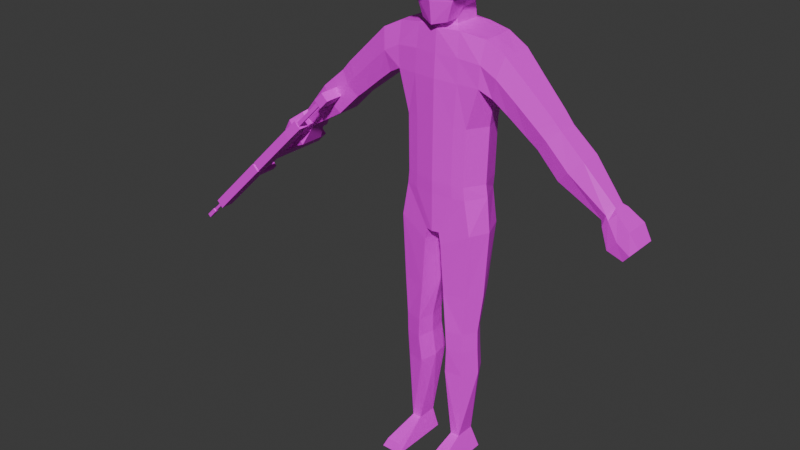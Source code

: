 # Source: sweeper.blend  (saved by Blender 4.3.32; exported with 4.5.12 LTS)
import bpy
from mathutils import Matrix  # noqa: F401  (used for matrix-valued properties, if any)

bpy.ops.wm.read_factory_settings(use_empty=True)
scene = bpy.context.scene
scene.name = 'Scene'

# ---- collections
col_collection = bpy.data.collections.new('Collection'); scene.collection.children.link(col_collection)

# ---- images (referenced by path relative to the original .blend; pixels are not part of the script)
import os
ASSET_DIR = os.environ.get("B2B_ASSET_DIR", "")  # directory of the original .blend (textures are referenced by path, not embedded)
HERE = os.path.dirname(os.path.abspath(__file__))  # packed textures are extracted next to this script under _unpacked/

def load_image(name, relpath, width, height, colorspace="sRGB"):
    """Load a texture the original file referenced (path relative to the .blend, or extracted next to this script)."""
    p = next((c for c in (os.path.join(HERE, relpath), os.path.join(ASSET_DIR, relpath)) if relpath and os.path.exists(c)), "")
    if p:
        img = bpy.data.images.load(p, check_existing=True)
        img.name = name
    else:  # same state as the original file: an image datablock whose file is absent (Cycles renders it pink)
        img = bpy.data.images.new(name, width, height)
        img.source = "FILE"
        img.filepath = "//" + (relpath or name)
    img.colorspace_settings.name = colorspace
    return img
img_sweeper_palette_png = load_image('sweeper_palette.png', 'textures/sweeper_palette.png', 1024, 1024, 'sRGB')
img_sweeper_body_png = load_image('sweeper_body.png', 'textures/sweeper_body.png', 1024, 1024, 'sRGB')
img_sweeper_gun_png = load_image('sweeper_gun.png', 'textures/sweeper_gun.png', 1024, 1024, 'sRGB')

# ---- materials (node trees are filled in below, after node groups)
mat_material = bpy.data.materials.new('Material')
mat_material.use_transparent_shadow = False
mat_body = bpy.data.materials.new('body')
mat_gun = bpy.data.materials.new('gun')

# ---- material node trees
mat_material.use_nodes = True; mat_material.node_tree.nodes.clear()
_N = mat_material.node_tree.nodes; _L = mat_material.node_tree.links
n0 = _N.new('ShaderNodeOutputMaterial'); n0.name = 'Material Output'; n0.location = (300, 300)
n1 = _N.new('ShaderNodeBsdfPrincipled'); n1.name = 'Principled BSDF'; n1.location = (10, 300)
n2 = _N.new('ShaderNodeTexImage'); n2.name = 'Image Texture'; n2.location = (-280, 280)
n2.image = img_sweeper_palette_png
_L.new(n1.outputs[0], n0.inputs[0])
_L.new(n2.outputs[0], n1.inputs[0])
n0.is_active_output = True
mat_body.use_nodes = True; mat_body.node_tree.nodes.clear()
_N = mat_body.node_tree.nodes; _L = mat_body.node_tree.links
n0 = _N.new('ShaderNodeBsdfPrincipled'); n0.name = 'Principled BSDF'; n0.location = (10, 300)
n1 = _N.new('ShaderNodeOutputMaterial'); n1.name = 'Material Output'; n1.location = (300, 300)
n2 = _N.new('ShaderNodeTexImage'); n2.name = 'Image Texture'; n2.location = (-280, 280)
n2.image = img_sweeper_body_png
_L.new(n0.outputs[0], n1.inputs[0])
_L.new(n2.outputs[0], n0.inputs[0])
n1.is_active_output = True
mat_gun.use_nodes = True; mat_gun.node_tree.nodes.clear()
_N = mat_gun.node_tree.nodes; _L = mat_gun.node_tree.links
n0 = _N.new('ShaderNodeBsdfPrincipled'); n0.name = 'Principled BSDF'; n0.location = (10, 300)
n1 = _N.new('ShaderNodeOutputMaterial'); n1.name = 'Material Output'; n1.location = (300, 300)
n2 = _N.new('ShaderNodeTexImage'); n2.name = 'Image Texture'; n2.location = (-280, 280)
n2.image = img_sweeper_gun_png
_L.new(n0.outputs[0], n1.inputs[0])
_L.new(n2.outputs[0], n0.inputs[0])
n1.is_active_output = True

# ---- world
world_world = bpy.data.worlds.new('World'); scene.world = world_world
world_world.use_nodes = True; world_world.node_tree.nodes.clear()
_N = world_world.node_tree.nodes; _L = world_world.node_tree.links
n0 = _N.new('ShaderNodeOutputWorld'); n0.name = 'World Output'; n0.location = (300, 300)
n1 = _N.new('ShaderNodeBackground'); n1.name = 'Background'; n1.location = (10, 300)
n1.inputs[0].default_value = (0.05088, 0.05088, 0.05088, 1.0)
_L.new(n1.outputs[0], n0.inputs[0])
n0.is_active_output = True
world_world.color = (0.05088, 0.05088, 0.05088)
world_world.use_sun_shadow = False
world_world.sun_shadow_jitter_overblur = 0.0

# ---- meshes
me_cube_002 = bpy.data.meshes.new('Cube.002')
me_cube_002.from_pydata([(-6.639e-05, 0.1334, -0.5606), (-6.639e-05, -0.1457, -0.5606), (0.1682, -0.1145, -0.5606), (0.1883, 0.1212, -0.5606), (0.03771, -0.1329, -0.8387), (0.2474, -0.08071, 0.1924), (0.03771, 0.1212, -0.8387), (0.2414, 0.1153, 0.1924), (-6.639e-05, 0.1214, -0.8387), (-6.639e-05, 0.1167, 0.2308), (-6.639e-05, -0.1411, -0.8387), (-6.639e-05, -0.09461, 0.2314), (0.1827, 0.1212, -0.6306), (0.176, -0.1122, -0.6306), (-6.639e-05, -0.1434, -0.6306), (-6.639e-05, 0.1334, -0.6306), (-6.639e-05, -0.1441, -0.2535), (0.174, -0.1129, -0.2552), (-6.639e-05, 0.1334, -0.2535), (0.1946, 0.1212, -0.2552), (-0.1684, -0.1145, -0.5606), (-0.1885, 0.1212, -0.5606), (-0.03784, -0.1329, -0.8387), (-0.2475, -0.08071, 0.1924), (-0.03784, 0.1212, -0.8387), (-0.2415, 0.09157, 0.1924), (-0.1829, 0.1212, -0.6306), (-0.1763, -0.1122, -0.6306), (-0.1741, -0.1129, -0.2552), (-0.1948, 0.1212, -0.2552), (-6.639e-05, -0.1426, -0.03257), (0.2354, -0.1114, -0.04016), (-6.639e-05, 0.1334, -0.03257), (0.2297, 0.1212, -0.04016), (-0.2355, -0.1114, -0.04016), (-0.2298, 0.1212, -0.04016), (-0.357, -0.08071, 0.1372), (-0.357, 0.09749, 0.1372), (-0.3054, -0.09435, -0.07788), (-0.3054, 0.09749, -0.07788), (0.3569, -0.08071, 0.1372), (0.3569, 0.09749, 0.1372), (0.3053, -0.09435, -0.07788), (0.3053, 0.09749, -0.07788), (0.517, 0.05856, -0.2489), (0.6305, 0.05856, -0.1272), (0.6305, -0.055, -0.1272), (0.517, -0.06715, -0.2489), (-0.6372, -0.055, -0.1313), (-0.6372, 0.05856, -0.1313), (0.5463, 0.05554, -0.2721), (0.6557, -0.05198, -0.1548), (0.6557, 0.05554, -0.1548), (0.5463, -0.06413, -0.2721), (0.4877, 0.06157, -0.2256), (0.6053, -0.05801, -0.0995), (0.6053, 0.06157, -0.0995), (0.4877, -0.07016, -0.2256), (0.7845, 0.06082, -0.2677), (0.668, -0.06942, -0.3927), (0.668, 0.06082, -0.3927), (0.7845, -0.05727, -0.2677), (-0.5238, 0.05856, -0.253), (-0.5238, -0.06715, -0.253), (-0.5531, 0.05554, -0.2762), (-0.6625, -0.05198, -0.1589), (-0.6625, 0.05554, -0.1589), (-0.5531, -0.06413, -0.2762), (-0.4944, 0.06157, -0.2297), (-0.612, -0.05801, -0.1036), (-0.612, 0.06157, -0.1036), (-0.4944, -0.07016, -0.2297), (-0.7913, 0.06082, -0.2718), (-0.6747, -0.06942, -0.3968), (-0.6747, 0.06082, -0.3968), (-0.7913, -0.05727, -0.2718), (0.1773, 0.08209, -1.673), (-0.1829, -0.1013, -1.463), (-0.0913, -0.1225, -1.463), (0.079, 0.1013, -1.673), (0.08688, -0.1246, -1.407), (0.08686, 0.06966, -1.407), (0.1808, 0.05428, -1.407), (0.1809, -0.103, -1.407), (0.09162, -0.1204, -1.518), (0.0916, 0.08006, -1.518), (0.181, 0.0613, -1.518), (0.1811, -0.09961, -1.518), (0.1773, -0.09089, -1.673), (0.07902, -0.1096, -1.673), (0.06783, -0.1246, -1.188), (0.06781, 0.1087, -1.188), (0.1949, 0.08588, -1.188), (0.1949, -0.103, -1.188), (-0.1793, 0.08209, -1.673), (-0.08104, 0.1013, -1.673), (-0.08893, -0.1246, -1.407), (-0.0889, 0.06966, -1.407), (-0.1828, 0.05428, -1.407), (-0.1828, -0.103, -1.407), (-0.09367, -0.1204, -1.518), (-0.09364, 0.08006, -1.518), (-0.183, 0.0613, -1.518), (-0.183, -0.09961, -1.518), (-0.1793, -0.09089, -1.673), (-0.08107, -0.1096, -1.673), (-0.07014, -0.1246, -1.188), (-0.0701, 0.1087, -1.188), (-0.1969, 0.08588, -1.188), (-0.1969, -0.103, -1.188), (-0.2095, 0.1212, -0.8189), (-0.04905, 0.1212, -0.9044), (-0.04908, -0.1329, -0.9044), (-0.2095, -0.1122, -0.8189), (0.2105, 0.1212, -0.8189), (0.04902, 0.1212, -0.9044), (0.04904, -0.1329, -0.9044), (0.2105, -0.1122, -0.8189), (0.08925, -0.1225, -1.463), (0.181, -0.1013, -1.463), (0.2519, -0.00432, 0.1924), (0.2289, -0.006618, -0.5606), (0.2393, -0.005469, -0.6306), (0.2363, -0.005814, -0.2552), (-0.2521, -0.00432, 0.1924), (-0.229, -0.006618, -0.5606), (-0.2395, -0.005469, -0.6306), (-0.2365, -0.005814, -0.2552), (-0.2598, -0.005067, -0.05767), (0.2597, -0.005067, -0.05767), (-0.357, -0.02801, 0.1372), (-0.3054, -0.005067, -0.07788), (0.3569, -0.00432, 0.1372), (0.3053, -0.005067, -0.07788), (-0.6372, -0.0009586, -0.1313), (-0.5238, -0.0009586, -0.253), (0.5463, -0.0009586, -0.2721), (0.6557, -0.0009586, -0.1548), (0.4877, -0.0009586, -0.2256), (0.6305, -0.0009586, -0.1272), (0.6053, -0.0009586, -0.0995), (0.7845, -0.0009586, -0.2677), (0.668, -0.0009586, -0.3927), (-0.5531, -0.0009586, -0.2762), (-0.6625, -0.0009586, -0.1589), (-0.4944, -0.0009586, -0.2297), (0.517, -0.0009586, -0.2489), (-0.612, -0.0009586, -0.1036), (-0.7913, -0.0009586, -0.2718), (-0.6747, -0.0009586, -0.3968), (-0.2241, -0.02177, -1.463), (0.2219, -0.02439, -1.407), (0.2221, -0.01915, -1.518), (0.2222, -0.004402, -1.673), (0.2402, -0.008583, -1.188), (-0.224, -0.02439, -1.407), (-0.2242, -0.01915, -1.518), (-0.2243, -0.004402, -1.673), (-0.2423, -0.008583, -1.188), (-0.2571, -0.005469, -0.8189), (0.2588, -0.005469, -0.8189), (0.222, -0.02177, -1.463), (0.02011, -0.01581, -0.8387), (-6.639e-05, -0.01382, -0.8387), (-0.02024, -0.01581, -0.8387), (-0.07288, -0.02382, -1.463), (0.0708, -0.02382, -1.463), (0.06843, -0.02748, -1.407), (0.07316, -0.02016, -1.518), (0.06247, -0.004162, -1.673), (0.03697, -0.007966, -1.188), (-0.07052, -0.02748, -1.407), (-0.07525, -0.02016, -1.518), (-0.06456, -0.004162, -1.673), (-0.03903, -0.007966, -1.188), (-0.02908, -0.01581, -0.9044), (0.02895, -0.01581, -0.9044), (0.8908, -0.04004, -0.5279), (0.9496, -0.02789, -0.4545), (0.8908, 0.03541, -0.5279), (0.9496, 0.03541, -0.4545), (1.031, -0.06772, -0.6829), (1.099, -0.06149, -0.6018), (1.031, 0.05258, -0.6829), (1.099, 0.05331, -0.6018), (0.9508, 0.06595, -0.6483), (1.051, 0.06668, -0.5287), (0.9508, -0.0787, -0.6483), (1.051, -0.07247, -0.5287), (0.08281, -0.114, -2.201), (0.107, -0.07897, -2.083), (0.08281, 0.05332, -2.201), (0.107, 0.03581, -2.083), (0.2021, -0.114, -2.201), (0.1584, -0.07897, -2.083), (0.2021, 0.05332, -2.201), (0.1584, 0.03581, -2.083), (0.08281, -0.2905, -2.201), (0.1031, -0.273, -2.15), (0.2029, -0.2905, -2.201), (0.1827, -0.273, -2.15), (-0.893, -0.04004, -0.5277), (-0.9517, -0.02789, -0.4543), (-0.893, 0.03541, -0.5277), (-0.9517, 0.03541, -0.4543), (-1.033, -0.06772, -0.6827), (-1.101, -0.06149, -0.6016), (-1.033, 0.05258, -0.6827), (-1.101, 0.05331, -0.6016), (-0.9529, 0.06595, -0.6482), (-1.053, 0.06668, -0.5286), (-0.9529, -0.0787, -0.6482), (-1.053, -0.07247, -0.5286), (-0.0849, -0.114, -2.201), (-0.1091, -0.07897, -2.083), (-0.0849, 0.05332, -2.201), (-0.1091, 0.03581, -2.083), (-0.2042, -0.114, -2.201), (-0.1604, -0.07897, -2.083), (-0.2042, 0.05332, -2.201), (-0.1604, 0.03581, -2.083), (-0.0849, -0.2905, -2.201), (-0.105, -0.273, -2.15), (-0.205, -0.2905, -2.201), (-0.184, -0.273, -2.15), (0.07113, -0.1392, 0.2525), (-6.639e-05, -0.1692, 0.235), (0.09289, 0.09221, 0.4706), (0.08526, 0.07001, 0.3785), (0.1105, -0.1389, 0.4706), (0.1046, -0.1471, 0.3534), (-6.639e-05, -0.1843, 0.4706), (-6.639e-05, 0.1269, 0.4706), (-6.639e-05, 0.1047, 0.3785), (-0.1055, -0.1301, -0.5606), (-6.639e-05, -0.03486, 0.5552), (0.1014, -0.02536, 0.3559), (0.1135, -0.0197, 0.4734), (0.06534, 0.0698, 0.5552), (0.08086, -0.1252, 0.5552), (-6.639e-05, -0.1598, 0.5552), (-6.639e-05, 0.0996, 0.5552), (0.08559, -0.02478, 0.5552), (-0.07126, -0.1392, 0.2525), (-0.09302, 0.09221, 0.4706), (-0.08539, 0.07001, 0.3785), (-0.1107, -0.139, 0.4706), (-0.1047, -0.1472, 0.3534), (-0.1094, 0.1273, -0.5606), (-0.1015, -0.02537, 0.3559), (-0.1136, -0.01972, 0.4734), (-0.06547, 0.0698, 0.5552), (-0.08099, -0.1252, 0.5552), (-0.08572, -0.02478, 0.5552), (0.0, -0.1829, 0.3466), (0.07569, 0.07171, 0.306), (0.07632, -0.06606, 0.2604), (-6.639e-05, -0.09603, 0.2368), (-6.639e-05, 0.1019, 0.306), (-0.07582, 0.07171, 0.306), (-0.07645, -0.06606, 0.2604), (-0.07582, -0.007909, 0.2977), (0.07569, -0.007909, 0.2977), (-0.07504, 0.08275, 0.2304), (-0.07258, -0.06219, 0.2304), (-0.1104, -0.1278, -0.6306), (-0.1144, 0.1273, -0.6306), (-0.109, -0.1285, -0.2544), (-0.113, 0.1273, -0.2544), (-0.1254, -0.127, -0.03636), (-0.1297, 0.1273, -0.03636), (-0.1261, -0.00907, 0.2134), (0.1092, 0.1273, -0.5606), (0.1053, -0.1301, -0.5606), (0.07491, 0.08275, 0.2304), (0.07245, -0.06219, 0.2304), (0.1102, -0.1278, -0.6306), (0.1143, 0.1273, -0.6306), (0.1088, -0.1285, -0.2544), (0.1128, 0.1273, -0.2544), (0.1253, -0.127, -0.03636), (0.1295, 0.1273, -0.03636), (0.07772, -0.00818, 0.2306), (0.1167, -0.1059, 0.2134), (-6.639e-05, -0.1278, 0.2122), (-0.1168, -0.1059, 0.2134), (-6.639e-05, 0.1334, 0.2122), (-0.1208, 0.1273, 0.2134), (-0.07785, -0.00818, 0.2306), (0.1207, 0.1273, 0.2134), (0.1259, -0.00907, 0.2134), (0.9028, 0.04095, -0.552), (0.9699, -0.0487, -0.4693), (0.9699, 0.0513, -0.4693), (0.9028, -0.05493, -0.552), (-0.905, 0.04095, -0.5518), (-0.972, -0.0487, -0.4692), (-0.972, 0.0513, -0.4692), (-0.905, -0.05493, -0.5518), (-0.3912, -0.08226, -0.145), (-0.4758, 0.07953, 0.02554), (-0.4758, -0.06936, 0.02554), (-0.3912, 0.07953, -0.145), (-0.3912, -0.003013, -0.145), (-0.4758, -0.002639, 0.02554), (0.3877, -0.08226, -0.143), (0.4723, 0.07953, 0.0276), (0.3877, 0.07953, -0.143), (0.4723, -0.06936, 0.0276), (0.3877, -0.003013, -0.143), (0.4723, -0.002639, 0.0276), (-6.639e-05, -0.1352, 0.08983), (0.2414, -0.1106, 0.07613), (-6.639e-05, 0.1334, 0.08983), (0.2356, 0.1212, 0.07613), (-0.2415, -0.1106, 0.07613), (-0.2357, 0.1212, 0.07613), (-0.3312, -0.1106, 0.02965), (-0.3312, 0.1212, 0.02965), (0.3311, -0.1106, 0.02965), (0.3311, 0.1212, 0.02965), (-0.5805, -0.08416, -0.1921), (-0.5805, 0.08224, -0.1921), (0.601, 0.07923, -0.2134), (0.601, -0.08115, -0.2134), (0.5465, 0.08525, -0.1626), (0.7262, -0.08643, -0.3302), (0.7262, 0.08451, -0.3302), (0.5737, -0.08416, -0.188), (-0.5532, -0.08717, -0.1667), (0.5465, -0.08717, -0.1626), (-0.6078, 0.07923, -0.2176), (-0.6078, -0.08115, -0.2176), (0.5737, 0.08224, -0.188), (-0.5532, 0.08525, -0.1667), (-0.733, -0.08643, -0.3343), (-0.733, 0.08451, -0.3343), (0.9202, -0.05705, -0.4912), (0.9202, 0.0591, -0.4912), (1.065, 0.06495, -0.6423), (1.065, -0.07578, -0.6423), (1.001, -0.08677, -0.5885), (1.001, 0.07832, -0.5885), (-0.9223, -0.05705, -0.491), (-0.9223, 0.0591, -0.491), (-1.067, 0.06495, -0.6422), (-1.067, -0.07578, -0.6422), (-1.003, -0.08677, -0.5884), (-1.003, 0.07832, -0.5884), (-0.1211, -0.1237, 0.08854), (-0.1252, 0.1273, 0.08854), (0.121, -0.1237, 0.08854), (0.1251, 0.1273, 0.08854), (0.9364, 0.06294, -0.5107), (0.9364, -0.06299, -0.5107), (-0.9385, 0.06294, -0.5105), (-0.9385, -0.06299, -0.5105), (-0.4335, -0.0989, -0.05975), (-0.4335, 0.1032, -0.05975), (0.43, -0.0989, -0.05769), (0.43, 0.1032, -0.05769)], [], [(352, 289, 7, 314), (314, 7, 41, 320), (277, 272, 3, 12), (93, 154, 160, 117), (122, 121, 2, 13), (261, 288, 264, 260), (351, 283, 284, 311), (276, 273, 1, 14), (170, 90, 116, 176), (122, 13, 117, 160), (8, 24, 266, 15), (273, 278, 16, 1), (121, 123, 17, 2), (272, 279, 19, 3), (350, 316, 25, 287), (128, 34, 38, 131), (266, 26, 21, 248), (10, 14, 265, 22), (126, 27, 20, 125), (282, 262, 256, 275), (349, 311, 284, 285), (265, 14, 1, 234), (10, 4, 276, 14), (22, 27, 113, 112), (163, 10, 22, 164), (234, 1, 16, 267), (125, 20, 28, 127), (248, 21, 29, 268), (267, 16, 30, 269), (127, 28, 34, 128), (268, 29, 35, 270), (278, 280, 30, 16), (123, 129, 31, 17), (279, 281, 33, 19), (124, 25, 37, 130), (316, 35, 39, 318), (315, 23, 36, 317), (312, 31, 42, 319), (129, 33, 43, 133), (120, 5, 40, 132), (304, 300, 70, 147), (303, 145, 68, 302), (138, 54, 44, 146), (137, 52, 45, 139), (144, 66, 49, 134), (330, 328, 46, 55), (177, 142, 179), (326, 59, 177, 337), (145, 68, 62, 135), (334, 70, 49, 322), (141, 137, 51, 61), (326, 61, 51, 324), (310, 140, 56, 306), (309, 307, 54, 138), (323, 333, 45, 52), (360, 306, 56, 325), (179, 142, 60), (141, 180, 58), (323, 52, 58, 327), (136, 142, 59, 53), (329, 321, 48, 69), (358, 334, 70, 300), (357, 329, 71, 299), (333, 325, 56, 45), (328, 324, 51, 46), (135, 62, 64, 143), (321, 332, 65, 48), (139, 45, 56, 140), (134, 49, 70, 147), (148, 144, 65, 75), (335, 75, 65, 332), (322, 49, 66, 331), (359, 305, 57, 330), (331, 66, 72, 336), (143, 149, 73, 67), (146, 44, 50, 136), (27, 126, 159, 113), (165, 101, 97), (80, 118, 119, 83), (81, 167, 166), (156, 150, 77, 103), (172, 100, 78, 165), (98, 108, 158, 155), (168, 84, 118, 166), (169, 168, 85, 79), (79, 85, 86, 76), (153, 152, 87, 88), (88, 87, 84, 89), (101, 172, 165), (95, 216, 173), (153, 88, 194), (89, 190, 194, 88), (83, 93, 90, 80), (151, 154, 93, 83), (81, 91, 92, 82), (167, 170, 91, 81), (105, 214, 218, 104), (112, 175, 174, 106), (150, 156, 102), (118, 84, 87, 119), (165, 78, 96, 171), (150, 155, 99, 77), (166, 168, 85), (166, 118, 80, 167), (100, 103, 77, 78), (78, 77, 99, 96), (173, 172, 101, 95), (95, 101, 102, 94), (157, 156, 103, 104), (104, 103, 100, 105), (150, 98, 155), (157, 218, 220), (157, 104, 218), (190, 89, 169), (99, 109, 106, 96), (155, 158, 109, 99), (97, 107, 108, 98), (171, 174, 107, 97), (79, 192, 169), (159, 158, 108, 110), (164, 22, 112, 175), (126, 26, 110, 159), (26, 24, 111, 110), (154, 92, 114, 160), (6, 12, 114, 115), (13, 4, 116, 117), (162, 6, 115, 176), (175, 111, 107, 174), (115, 114, 92, 91), (113, 112, 106, 109), (220, 94, 157), (94, 102, 156, 157), (161, 152, 86), (170, 176, 115, 91), (110, 108, 107, 111), (82, 92, 154, 151), (196, 76, 153), (83, 119, 161, 151), (76, 86, 152, 153), (81, 85, 86, 82), (119, 87, 152, 161), (47, 146, 136, 53), (64, 74, 149, 143), (72, 66, 144, 148), (48, 134, 147, 69), (46, 139, 140, 55), (63, 135, 143, 67), (50, 60, 142, 136), (338, 327, 58, 180), (305, 309, 138, 57), (308, 55, 140, 310), (58, 52, 137, 141), (71, 145, 135, 63), (141, 61, 178), (65, 144, 134, 48), (51, 137, 139, 46), (57, 138, 146, 47), (299, 71, 145, 303), (301, 304, 147, 69), (7, 120, 132, 41), (31, 129, 133, 42), (23, 124, 130, 36), (19, 33, 129, 123), (29, 127, 128, 35), (21, 125, 127, 29), (275, 256, 257, 11), (26, 126, 125, 21), (35, 128, 131, 39), (3, 19, 123, 121), (12, 122, 160, 114), (11, 257, 260, 264), (12, 3, 121, 122), (4, 162, 176, 116), (24, 164, 175, 111), (113, 109, 158, 159), (153, 194, 196), (96, 106, 174, 171), (105, 100, 172, 173), (166, 85, 81), (161, 86, 82), (105, 173, 214), (80, 90, 170, 167), (89, 84, 168, 169), (97, 171, 165), (161, 82, 151), (164, 24, 8, 163), (26, 266, 24), (150, 102, 98), (97, 101, 102, 98), (141, 178, 180), (342, 186, 184, 339), (339, 184, 182, 340), (354, 292, 178, 337), (185, 183, 181, 187), (293, 180, 178, 292), (184, 186, 188, 182), (291, 185, 187, 294), (340, 182, 188, 341), (353, 293, 186, 342), (189, 190, 192, 191), (191, 192, 196, 195), (195, 196, 194, 193), (194, 190, 198, 200), (191, 195, 193, 189), (214, 173, 216), (199, 200, 198, 197), (193, 194, 200, 199), (190, 189, 197, 198), (189, 193, 199, 197), (149, 201, 73), (348, 210, 208, 345), (345, 208, 206, 346), (356, 296, 202, 343), (209, 207, 205, 211), (297, 204, 202, 296), (208, 210, 212, 206), (295, 209, 211, 298), (346, 206, 212, 347), (355, 297, 210, 348), (213, 214, 216, 215), (215, 216, 220, 219), (219, 220, 218, 217), (218, 214, 222, 224), (215, 219, 217, 213), (190, 169, 192), (223, 224, 222, 221), (217, 218, 224, 223), (214, 213, 221, 222), (213, 217, 223, 221), (242, 238, 241, 235), (230, 229, 231, 254), (236, 237, 229, 230), (233, 232, 227, 228), (240, 239, 242, 235), (261, 260, 249), (236, 230, 225, 256), (227, 238, 242, 237), (229, 239, 240, 231), (237, 242, 239, 229), (253, 235, 241, 251), (228, 227, 237, 236), (249, 247, 246, 250), (233, 245, 244, 232), (240, 235, 253, 252), (243, 247, 249, 260), (232, 241, 238, 227), (244, 250, 253, 251), (246, 231, 240, 252), (250, 246, 252, 253), (245, 249, 250, 244), (247, 254, 231, 246), (256, 225, 226, 257), (260, 257, 226, 243), (247, 243, 226, 254), (230, 254, 226, 225), (245, 233, 258, 259), (228, 255, 258, 233), (256, 262, 236), (236, 262, 255, 228), (249, 245, 259, 261), (162, 163, 8, 6), (25, 124, 271, 287), (18, 268, 270, 32), (28, 267, 269, 34), (0, 248, 268, 18), (20, 234, 267, 28), (163, 162, 4, 10), (22, 265, 27), (27, 265, 234, 20), (315, 349, 285, 23), (124, 23, 285, 271), (4, 13, 276), (15, 266, 248, 0), (313, 350, 287, 286), (15, 277, 6, 8), (7, 289, 290, 120), (18, 32, 281, 279), (17, 31, 280, 278), (0, 18, 279, 272), (2, 17, 278, 273), (12, 6, 277), (13, 2, 273, 276), (312, 5, 283, 351), (120, 290, 283, 5), (15, 0, 272, 277), (313, 286, 289, 352), (275, 11, 284, 283), (11, 264, 285, 284), (263, 9, 286, 287), (288, 263, 287, 271), (264, 288, 271, 285), (9, 274, 289, 286), (274, 282, 290, 289), (282, 275, 283, 290), (282, 274, 255, 262), (259, 263, 288, 261), (259, 258, 9, 263), (255, 274, 9, 258), (204, 148, 202), (148, 204, 72), (201, 149, 203), (335, 73, 201, 343), (149, 74, 203), (336, 72, 204, 344), (75, 202, 148), (142, 177, 59), (338, 180, 293, 353), (179, 291, 294, 177), (186, 293, 292, 188), (341, 188, 292, 354), (344, 204, 297, 355), (203, 295, 298, 201), (210, 297, 296, 212), (347, 212, 296, 356), (94, 220, 216, 95), (76, 196, 192, 79), (90, 93, 117, 116), (36, 130, 304, 301), (38, 299, 303, 131), (317, 357, 299, 38), (318, 358, 300, 37), (131, 303, 302, 39), (130, 37, 300, 304), (40, 308, 310, 132), (42, 133, 309, 305), (319, 42, 305, 359), (320, 41, 306, 360), (133, 43, 307, 309), (132, 310, 306, 41), (232, 244, 251, 241), (43, 320, 360, 307), (40, 319, 359, 308), (39, 302, 358, 318), (36, 301, 357, 317), (211, 347, 356, 298), (203, 344, 355, 295), (187, 341, 354, 294), (179, 338, 353, 291), (74, 336, 344, 203), (75, 335, 343, 202), (32, 313, 352, 281), (31, 312, 351, 280), (32, 270, 350, 313), (34, 269, 349, 315), (295, 355, 348, 209), (205, 346, 347, 211), (298, 356, 343, 201), (207, 345, 346, 205), (209, 348, 345, 207), (291, 353, 342, 185), (181, 340, 341, 187), (294, 354, 337, 177), (183, 339, 340, 181), (185, 342, 339, 183), (179, 60, 327, 338), (64, 331, 336, 74), (308, 359, 330, 55), (62, 322, 331, 64), (73, 335, 332, 67), (63, 67, 332, 321), (47, 53, 324, 328), (44, 54, 325, 333), (301, 69, 329, 357), (302, 68, 334, 358), (71, 63, 321, 329), (50, 323, 327, 60), (307, 360, 325, 54), (50, 44, 333, 323), (59, 326, 324, 53), (68, 334, 322, 62), (61, 326, 337, 178), (57, 47, 328, 330), (5, 312, 319, 40), (34, 315, 317, 38), (25, 316, 318, 37), (269, 30, 311, 349), (270, 35, 316, 350), (280, 351, 311, 30), (33, 314, 320, 43), (281, 352, 314, 33)])
me_cube_002.polygons.foreach_set('material_index', [1, 0, 1, 0, 1, 0, 1, 1, 0, 0, 0, 1, 1, 1, 1, 0, 1, 0, 1, 0, 1, 1, 0, 0, 0, 1, 1, 1, 1, 1, 1, 1, 1, 1, 0, 0, 0, 0, 0, 0, 0, 0, 0, 0, 0, 0, 0, 0, 0, 0, 0, 0, 0, 0, 0, 0, 0, 0, 0, 0, 0, 0, 0, 0, 0, 0, 0, 0, 0, 0, 0, 0, 0, 0, 0, 0, 0, 0, 0, 0, 0, 0, 0, 0, 0, 0, 0, 0, 0, 0, 0, 0, 0, 0, 0, 0, 0, 0, 0, 0, 0, 0, 0, 0, 0, 0, 0, 0, 0, 0, 0, 0, 0, 0, 0, 0, 0, 0, 0, 0, 0, 0, 0, 0, 0, 0, 0, 0, 0, 0, 0, 0, 0, 0, 0, 0, 0, 0, 0, 0, 0, 0, 0, 0, 0, 0, 0, 0, 0, 0, 0, 0, 0, 0, 0, 0, 0, 0, 0, 0, 0, 0, 1, 1, 1, 0, 1, 0, 1, 0, 0, 1, 0, 0, 0, 0, 0, 0, 0, 0, 0, 0, 0, 0, 0, 0, 0, 0, 0, 0, 0, 0, 0, 0, 0, 0, 0, 0, 0, 0, 0, 0, 0, 0, 0, 0, 0, 0, 0, 0, 0, 0, 0, 0, 0, 0, 0, 0, 0, 0, 0, 0, 0, 0, 0, 0, 0, 0, 0, 0, 0, 0, 0, 0, 0, 0, 0, 0, 0, 0, 0, 0, 0, 0, 0, 0, 0, 0, 0, 0, 0, 0, 0, 0, 0, 0, 0, 0, 0, 0, 0, 1, 1, 1, 1, 1, 0, 0, 1, 1, 1, 0, 1, 1, 0, 1, 1, 1, 1, 1, 0, 1, 1, 1, 1, 1, 1, 1, 1, 1, 1, 1, 1, 1, 0, 0, 0, 0, 0, 0, 0, 0, 0, 0, 0, 0, 0, 0, 0, 0, 0, 0, 0, 0, 0, 0, 0, 0, 0, 0, 0, 0, 0, 0, 0, 0, 0, 0, 0, 0, 0, 0, 0, 0, 0, 0, 0, 0, 0, 0, 1, 1, 1, 1, 0, 0, 0, 0, 0, 0, 0, 0, 0, 0, 0, 0, 0, 0, 0, 0, 0, 0, 0, 0, 0, 0, 0, 0, 0, 0, 0, 0, 0, 0, 0, 1, 1, 1, 0, 1])
_uv = me_cube_002.uv_layers.new(name='UVMap')
_uv.uv.foreach_set('vector', [0.6299, 0.8462, 0.6341, 0.9658, 0.5116, 0.9457, 0.5157, 0.8343, 0.2239, 0.9512, 0.2078, 0.9512, 0.2078, 0.9183, 0.2239, 0.9183, 0.6403, 0.06773, 0.6451, 0.1348, 0.5694, 0.1348, 0.5747, 0.06773, 0.8143, 0.652, 0.826, 0.652, 0.826, 0.6727, 0.8143, 0.6727, 0.4689, 0.07254, 0.4594, 0.146, 0.4041, 0.146, 0.4112, 0.07254, 0.7557, 0.3269, 0.7587, 0.3269, 0.7587, 0.3284, 0.7557, 0.3284, 0.3611, 0.768, 0.3572, 0.9576, 0.2508, 0.9563, 0.2508, 0.7694, 0.3513, 0.07254, 0.3469, 0.146, 0.2508, 0.146, 0.2508, 0.07254, 0.7965, 0.6519, 0.8028, 0.6519, 0.8039, 0.6686, 0.7965, 0.6686, 0.826, 0.6871, 0.8143, 0.6871, 0.8143, 0.6727, 0.826, 0.6727, 0.6816, 0.5985, 0.6815, 0.6053, 0.6434, 0.6235, 0.6437, 0.5981, 0.3469, 0.146, 0.35, 0.3108, 0.2508, 0.3117, 0.2508, 0.146, 0.4594, 0.146, 0.4662, 0.3099, 0.4094, 0.3099, 0.4041, 0.146, 0.6451, 0.1348, 0.6417, 0.3772, 0.5633, 0.3764, 0.5694, 0.1348, 0.8696, 0.8462, 0.9838, 0.8343, 0.9879, 0.9457, 0.8654, 0.9658, 0.1902, 0.913, 0.2059, 0.913, 0.2059, 0.8809, 0.1902, 0.8809, 0.8592, 0.06773, 0.9249, 0.06773, 0.9302, 0.1348, 0.8544, 0.1348, 0.693, 0.7815, 0.6557, 0.7814, 0.6558, 0.7542, 0.693, 0.7743, 0.03275, 0.07254, 0.09033, 0.07254, 0.09751, 0.146, 0.0423, 0.146, 0.7586, 0.3356, 0.7557, 0.3356, 0.7557, 0.3342, 0.7586, 0.3342, 0.1406, 0.768, 0.2508, 0.7694, 0.2508, 0.9563, 0.1445, 0.9576, 0.1504, 0.07254, 0.2508, 0.07254, 0.2508, 0.146, 0.1548, 0.146, 0.693, 0.7815, 0.6929, 0.7888, 0.6555, 0.8092, 0.6557, 0.7814, 0.7909, 0.8378, 0.7793, 0.8534, 0.7796, 0.8391, 0.7899, 0.835, 0.7004, 0.7816, 0.693, 0.7815, 0.693, 0.7743, 0.7005, 0.7742, 0.1548, 0.146, 0.2508, 0.146, 0.2508, 0.3117, 0.1516, 0.3108, 0.0423, 0.146, 0.09751, 0.146, 0.09228, 0.3099, 0.0355, 0.3099, 0.8544, 0.1348, 0.9302, 0.1348, 0.9362, 0.3764, 0.8579, 0.3772, 0.1516, 0.3108, 0.2508, 0.3117, 0.2508, 0.6137, 0.1264, 0.6097, 0.0355, 0.3099, 0.09228, 0.3099, 0.01717, 0.6057, -0.006957, 0.6069, 0.8579, 0.3772, 0.9362, 0.3764, 0.9846, 0.6038, 0.8739, 0.6075, 0.35, 0.3108, 0.3752, 0.6097, 0.2508, 0.6137, 0.2508, 0.3117, 0.4662, 0.3099, 0.5086, 0.6069, 0.4845, 0.6057, 0.4094, 0.3099, 0.6417, 0.3772, 0.6257, 0.6075, 0.5149, 0.6038, 0.5633, 0.3764, 0.2546, 0.913, 0.2704, 0.913, 0.2704, 0.8809, 0.2546, 0.8809, 0.2865, 0.913, 0.3026, 0.9129, 0.3026, 0.8808, 0.2865, 0.8808, 0.222, 0.913, 0.2381, 0.913, 0.2381, 0.8809, 0.222, 0.8809, 0.1596, 0.9512, 0.1434, 0.9512, 0.1434, 0.9183, 0.1596, 0.9183, 0.2571, 0.9512, 0.2401, 0.9511, 0.2401, 0.9182, 0.2566, 0.9183, 0.1924, 0.9512, 0.1757, 0.9512, 0.1757, 0.9183, 0.1924, 0.9183, 0.2546, 0.8486, 0.2704, 0.8486, 0.2704, 0.8164, 0.2546, 0.8164, 0.3192, 0.8486, 0.3192, 0.8164, 0.3026, 0.8163, 0.3026, 0.8486, 0.2566, 0.854, 0.2401, 0.8539, 0.2401, 0.8384, 0.2566, 0.8385, 0.1924, 0.8225, 0.2078, 0.8225, 0.2078, 0.8385, 0.1924, 0.8385, 0.2546, 0.7841, 0.2704, 0.7841, 0.2704, 0.8013, 0.2546, 0.8013, 0.1596, 0.854, 0.1596, 0.8385, 0.1757, 0.8385, 0.1757, 0.854, 0.2719, 0.6936, 0.2566, 0.7905, 0.2401, 0.6934, 0.1596, 0.7905, 0.1434, 0.7905, 0.1434, 0.6936, 0.1596, 0.6935, 0.3192, 0.8164, 0.3026, 0.8163, 0.3026, 0.8013, 0.3192, 0.8013, 0.2865, 0.8164, 0.2704, 0.8164, 0.2704, 0.8013, 0.2865, 0.8013, 0.1924, 0.7905, 0.1924, 0.8225, 0.1757, 0.8225, 0.1757, 0.7904, 0.1596, 0.7905, 0.1757, 0.7904, 0.1757, 0.8225, 0.1596, 0.8225, 0.1924, 0.886, 0.1924, 0.854, 0.2078, 0.854, 0.2078, 0.886, 0.2566, 0.886, 0.2401, 0.8859, 0.2401, 0.8539, 0.2566, 0.854, 0.2239, 0.8225, 0.2239, 0.8385, 0.2078, 0.8385, 0.2078, 0.8225, 0.2239, 0.8859, 0.2078, 0.886, 0.2078, 0.854, 0.2239, 0.854, 0.2401, 0.6934, 0.2566, 0.7905, 0.2401, 0.7904, 0.1924, 0.7905, 0.2078, 0.6936, 0.2078, 0.7905, 0.2239, 0.8225, 0.2078, 0.8225, 0.2078, 0.7905, 0.2239, 0.7904, 0.1279, 0.8225, 0.1279, 0.7905, 0.1434, 0.7905, 0.1434, 0.8225, 0.222, 0.8164, 0.222, 0.8013, 0.2381, 0.8013, 0.2381, 0.8164, 0.2865, 0.8486, 0.2865, 0.8164, 0.2704, 0.8164, 0.2704, 0.8486, 0.222, 0.8486, 0.222, 0.8164, 0.2059, 0.8164, 0.2059, 0.8486, 0.2239, 0.8385, 0.2239, 0.854, 0.2078, 0.854, 0.2078, 0.8385, 0.1596, 0.8385, 0.1596, 0.8225, 0.1757, 0.8225, 0.1757, 0.8385, 0.3192, 0.8013, 0.3026, 0.8013, 0.3026, 0.7841, 0.3192, 0.7841, 0.222, 0.8013, 0.222, 0.7841, 0.2381, 0.7841, 0.2381, 0.8013, 0.1924, 0.8385, 0.2078, 0.8385, 0.2078, 0.854, 0.1924, 0.854, 0.2546, 0.8013, 0.2704, 0.8013, 0.2704, 0.8164, 0.2546, 0.8164, 0.2546, 0.7527, 0.2546, 0.7841, 0.2381, 0.7841, 0.2381, 0.7527, 0.222, 0.7527, 0.2381, 0.7527, 0.2381, 0.7841, 0.222, 0.7841, 0.2865, 0.8013, 0.2704, 0.8013, 0.2704, 0.7841, 0.2865, 0.7841, 0.1596, 0.886, 0.1434, 0.886, 0.1434, 0.854, 0.1596, 0.854, 0.2865, 0.7841, 0.2704, 0.7841, 0.2704, 0.7527, 0.2865, 0.7526, 0.1902, 0.7841, 0.1902, 0.7527, 0.2059, 0.7527, 0.2059, 0.7841, 0.2566, 0.8385, 0.2401, 0.8384, 0.2401, 0.8224, 0.2566, 0.8225, 0.7793, 0.8534, 0.7672, 0.8534, 0.7672, 0.8391, 0.7796, 0.8391, 0.7961, 0.7872, 0.8024, 0.7814, 0.8024, 0.7929, 0.8028, 0.6282, 0.8028, 0.6224, 0.8143, 0.6224, 0.8143, 0.6282, 0.7902, 0.6282, 0.7965, 0.6282, 0.7965, 0.6224, 0.7672, 0.7814, 0.7672, 0.7872, 0.7787, 0.7872, 0.7787, 0.7814, 0.7961, 0.7814, 0.7906, 0.7814, 0.7907, 0.7872, 0.7961, 0.7872, 0.8143, 0.7929, 0.8143, 0.8168, 0.8262, 0.8168, 0.8262, 0.7929, 0.7965, 0.6166, 0.8028, 0.6166, 0.8028, 0.6224, 0.7965, 0.6224, 0.7965, 0.6047, 0.7965, 0.6166, 0.7902, 0.6166, 0.7902, 0.6047, 0.7902, 0.6047, 0.7902, 0.6166, 0.7788, 0.6166, 0.7788, 0.6047, 0.826, 0.6047, 0.826, 0.6166, 0.8143, 0.6166, 0.8143, 0.6047, 0.8143, 0.6047, 0.8143, 0.6166, 0.8028, 0.6166, 0.8028, 0.6047, 0.8024, 0.7814, 0.7961, 0.7814, 0.7961, 0.7872, 0.8024, 0.7692, 0.8024, 0.7461, 0.7961, 0.7692, 0.826, 0.6047, 0.8143, 0.6047, 0.8143, 0.5809, 0.8028, 0.6047, 0.8028, 0.5809, 0.8143, 0.5809, 0.8143, 0.6047, 0.8143, 0.6282, 0.8143, 0.652, 0.8028, 0.6519, 0.8028, 0.6282, 0.826, 0.6282, 0.826, 0.652, 0.8143, 0.652, 0.8143, 0.6282, 0.7902, 0.6282, 0.7902, 0.6519, 0.7788, 0.652, 0.7788, 0.6282, 0.7965, 0.6282, 0.7965, 0.6519, 0.7902, 0.6519, 0.7902, 0.6282, 0.7906, 0.7692, 0.7906, 0.7461, 0.7787, 0.7461, 0.7787, 0.7692, 0.7899, 0.835, 0.7961, 0.835, 0.7961, 0.8168, 0.7906, 0.8168, 0.8262, 0.7872, 0.8262, 0.7814, 0.8143, 0.7814, 0.8028, 0.6224, 0.8028, 0.6166, 0.8143, 0.6166, 0.8143, 0.6224, 0.7961, 0.7872, 0.7907, 0.7872, 0.7906, 0.7929, 0.7961, 0.7929, 0.7672, 0.7872, 0.7672, 0.7929, 0.7787, 0.7929, 0.7787, 0.7872, 0.7965, 0.6224, 0.7965, 0.6166, 0.7902, 0.6166, 0.7965, 0.6224, 0.8028, 0.6224, 0.8028, 0.6282, 0.7965, 0.6282, 0.7906, 0.7814, 0.7787, 0.7814, 0.7787, 0.7872, 0.7907, 0.7872, 0.7907, 0.7872, 0.7787, 0.7872, 0.7787, 0.7929, 0.7906, 0.7929, 0.7961, 0.7692, 0.7961, 0.7814, 0.8024, 0.7814, 0.8024, 0.7692, 0.8024, 0.7692, 0.8024, 0.7814, 0.8143, 0.7814, 0.8143, 0.7692, 0.7672, 0.7692, 0.7672, 0.7814, 0.7787, 0.7814, 0.7787, 0.7692, 0.7787, 0.7692, 0.7787, 0.7814, 0.7906, 0.7814, 0.7906, 0.7692, 0.8262, 0.7872, 0.8143, 0.7929, 0.8262, 0.7929, 0.8262, 0.7692, 0.8262, 0.7461, 0.8143, 0.7461, 0.7672, 0.7692, 0.7787, 0.7692, 0.7787, 0.7461, 0.8028, 0.5809, 0.8028, 0.6047, 0.7965, 0.6047, 0.7787, 0.7929, 0.7787, 0.8168, 0.7906, 0.8168, 0.7906, 0.7929, 0.7672, 0.7929, 0.7672, 0.8168, 0.7787, 0.8168, 0.7787, 0.7929, 0.8024, 0.7929, 0.8024, 0.8168, 0.8143, 0.8168, 0.8143, 0.7929, 0.7961, 0.7929, 0.7961, 0.8168, 0.8024, 0.8168, 0.8024, 0.7929, 0.7902, 0.6047, 0.7902, 0.5809, 0.7965, 0.6047, 0.8262, 0.8391, 0.8262, 0.8168, 0.8143, 0.8168, 0.8134, 0.8391, 0.7961, 0.8378, 0.7909, 0.8378, 0.7899, 0.835, 0.7961, 0.835, 0.8262, 0.8534, 0.8137, 0.8534, 0.8134, 0.8391, 0.8262, 0.8391, 0.8137, 0.8534, 0.8021, 0.8378, 0.8031, 0.835, 0.8134, 0.8391, 0.7669, 0.652, 0.7788, 0.652, 0.7788, 0.6727, 0.7669, 0.6727, 0.7894, 0.6734, 0.7788, 0.6871, 0.7788, 0.6727, 0.7894, 0.6686, 0.8143, 0.6871, 0.8039, 0.6734, 0.8039, 0.6686, 0.8143, 0.6727, 0.7965, 0.6734, 0.7894, 0.6734, 0.7894, 0.6686, 0.7965, 0.6686, 0.7961, 0.835, 0.8031, 0.835, 0.8024, 0.8168, 0.7961, 0.8168, 0.7894, 0.6686, 0.7788, 0.6727, 0.7788, 0.652, 0.7902, 0.6519, 0.7796, 0.8391, 0.7899, 0.835, 0.7906, 0.8168, 0.7787, 0.8168, 0.8143, 0.7461, 0.8143, 0.7692, 0.8262, 0.7692, 0.8143, 0.7692, 0.8143, 0.7814, 0.8262, 0.7814, 0.8262, 0.7692, 0.7669, 0.6224, 0.7669, 0.6166, 0.7788, 0.6166, 0.7965, 0.6519, 0.7965, 0.6686, 0.7894, 0.6686, 0.7902, 0.6519, 0.8134, 0.8391, 0.8143, 0.8168, 0.8024, 0.8168, 0.8031, 0.835, 0.7788, 0.6282, 0.7788, 0.652, 0.7669, 0.652, 0.7669, 0.6282, 0.7788, 0.5809, 0.7788, 0.6047, 0.7669, 0.6047, 0.8143, 0.6282, 0.8143, 0.6224, 0.826, 0.6224, 0.826, 0.6282, 0.7788, 0.6047, 0.7788, 0.6166, 0.7669, 0.6166, 0.7669, 0.6047, 0.7902, 0.6282, 0.7902, 0.6166, 0.7788, 0.6166, 0.7788, 0.6282, 0.8143, 0.6224, 0.8143, 0.6166, 0.826, 0.6166, 0.826, 0.6224, 0.1434, 0.8385, 0.1279, 0.8385, 0.1279, 0.8225, 0.1434, 0.8225, 0.3026, 0.7841, 0.3026, 0.7526, 0.3192, 0.7527, 0.3192, 0.7841, 0.2704, 0.7527, 0.2704, 0.7841, 0.2546, 0.7841, 0.2546, 0.7527, 0.2381, 0.8013, 0.2546, 0.8013, 0.2546, 0.8164, 0.2381, 0.8164, 0.1757, 0.8385, 0.1924, 0.8385, 0.1924, 0.854, 0.1757, 0.854, 0.2059, 0.8013, 0.1902, 0.8013, 0.1902, 0.7841, 0.2059, 0.7841, 0.2401, 0.8224, 0.2401, 0.7904, 0.2566, 0.7905, 0.2566, 0.8225, 0.2239, 0.6935, 0.2239, 0.7904, 0.2078, 0.7905, 0.2078, 0.6936, 0.1434, 0.886, 0.1279, 0.886, 0.1279, 0.854, 0.1434, 0.854, 0.1757, 0.8859, 0.1757, 0.854, 0.1924, 0.854, 0.1924, 0.886, 0.2078, 0.7905, 0.2078, 0.8225, 0.1924, 0.8225, 0.1924, 0.7905, 0.2059, 0.8164, 0.1902, 0.8164, 0.1902, 0.8013, 0.2059, 0.8013, 0.1924, 0.7905, 0.1757, 0.7904, 0.1757, 0.6935, 0.2381, 0.7841, 0.2546, 0.7841, 0.2546, 0.8013, 0.2381, 0.8013, 0.1757, 0.8225, 0.1924, 0.8225, 0.1924, 0.8385, 0.1757, 0.8385, 0.1434, 0.854, 0.1279, 0.854, 0.1279, 0.8385, 0.1434, 0.8385, 0.2059, 0.8486, 0.2059, 0.8164, 0.1902, 0.8164, 0.1902, 0.8486, 0.2381, 0.8486, 0.2546, 0.8486, 0.2546, 0.8164, 0.2381, 0.8164, 0.2078, 0.9512, 0.1924, 0.9512, 0.1924, 0.9183, 0.2078, 0.9183, 0.1434, 0.9512, 0.1279, 0.9512, 0.1279, 0.9183, 0.1434, 0.9183, 0.2381, 0.913, 0.2546, 0.913, 0.2546, 0.8809, 0.2381, 0.8809, 0.5633, 0.3764, 0.5149, 0.6038, 0.501, 0.6027, 0.5234, 0.3764, 0.9362, 0.3764, 0.9761, 0.3764, 0.9985, 0.6027, 0.9846, 0.6038, 0.9302, 0.1348, 0.969, 0.1348, 0.9761, 0.3764, 0.9362, 0.3764, 0.7586, 0.3342, 0.7557, 0.3342, 0.7557, 0.3313, 0.7586, 0.3313, 0.9249, 0.06773, 0.979, 0.06773, 0.969, 0.1348, 0.9302, 0.1348, 0.3026, 0.9129, 0.3192, 0.913, 0.3192, 0.8809, 0.3026, 0.8808, 0.5694, 0.1348, 0.5633, 0.3764, 0.5234, 0.3764, 0.5305, 0.1348, 0.7788, 0.6871, 0.7669, 0.6871, 0.7669, 0.6727, 0.7788, 0.6727, 0.7586, 0.3313, 0.7557, 0.3313, 0.7557, 0.3284, 0.7587, 0.3284, 0.5747, 0.06773, 0.5694, 0.1348, 0.5305, 0.1348, 0.5205, 0.06773, 0.8039, 0.6734, 0.7965, 0.6734, 0.7965, 0.6686, 0.8039, 0.6686, 0.8021, 0.8378, 0.7961, 0.8378, 0.7961, 0.835, 0.8031, 0.835, 0.7796, 0.8391, 0.7787, 0.8168, 0.7672, 0.8168, 0.7672, 0.8391, 0.7669, 0.6047, 0.7669, 0.5809, 0.7788, 0.5809, 0.7906, 0.7929, 0.7906, 0.8168, 0.7961, 0.8168, 0.7961, 0.7929, 0.7906, 0.7692, 0.7906, 0.7814, 0.7961, 0.7814, 0.7961, 0.7692, 0.7965, 0.6224, 0.7902, 0.6166, 0.7902, 0.6282, 0.7669, 0.6224, 0.7788, 0.6166, 0.7788, 0.6282, 0.7906, 0.7692, 0.7961, 0.7692, 0.7906, 0.7461, 0.8028, 0.6282, 0.8028, 0.6519, 0.7965, 0.6519, 0.7965, 0.6282, 0.8028, 0.6047, 0.8028, 0.6166, 0.7965, 0.6166, 0.7965, 0.6047, 0.8024, 0.7929, 0.7961, 0.7929, 0.7961, 0.7872, 0.7669, 0.6224, 0.7788, 0.6282, 0.7669, 0.6282, 0.6916, 0.6056, 0.6815, 0.6053, 0.6816, 0.5985, 0.6917, 0.5987, 0.6432, 0.6469, 0.6434, 0.6235, 0.6815, 0.6053, 0.8262, 0.7872, 0.8143, 0.7814, 0.8143, 0.7929, 0.8024, 0.7929, 0.8024, 0.7814, 0.8143, 0.7814, 0.8143, 0.7929, 0.1924, 0.7905, 0.1757, 0.6935, 0.2078, 0.6936, 0.6234, 0.3424, 0.6318, 0.3424, 0.6318, 0.3097, 0.6234, 0.3097, 0.5988, 0.3096, 0.6149, 0.3096, 0.6149, 0.2614, 0.5988, 0.2614, 0.6717, 0.3588, 0.6641, 0.3588, 0.6641, 0.3742, 0.6717, 0.3742, 0.615, 0.3424, 0.615, 0.3097, 0.5825, 0.3097, 0.5825, 0.3424, 0.6318, 0.3588, 0.6318, 0.3742, 0.6641, 0.3742, 0.6641, 0.3588, 0.6318, 0.3097, 0.6318, 0.3424, 0.6641, 0.3424, 0.6641, 0.3097, 0.615, 0.3588, 0.615, 0.3424, 0.5825, 0.3424, 0.5825, 0.3588, 0.6717, 0.3097, 0.6641, 0.3097, 0.6641, 0.3424, 0.6717, 0.3424, 0.6234, 0.3588, 0.6318, 0.3588, 0.6318, 0.3424, 0.6234, 0.3424, 0.7785, 0.5703, 0.7785, 0.5585, 0.7904, 0.5585, 0.7904, 0.5703, 0.7904, 0.5703, 0.7904, 0.5585, 0.8022, 0.5585, 0.8022, 0.5703, 0.8022, 0.5703, 0.8022, 0.5585, 0.814, 0.5585, 0.8139, 0.5703, 0.8023, 0.5467, 0.8023, 0.5349, 0.8142, 0.5349, 0.8142, 0.5467, 0.767, 0.5465, 0.767, 0.5349, 0.7787, 0.5349, 0.7787, 0.5465, 0.7906, 0.7461, 0.7961, 0.7692, 0.8024, 0.7461, 0.8257, 0.5467, 0.8142, 0.5467, 0.8142, 0.5349, 0.8257, 0.5349, 0.8139, 0.5703, 0.814, 0.5585, 0.826, 0.5585, 0.8259, 0.5703, 0.7785, 0.5585, 0.7785, 0.5703, 0.7668, 0.5703, 0.7668, 0.5585, 0.7787, 0.5465, 0.7787, 0.5349, 0.7906, 0.5348, 0.7906, 0.5465, 0.1902, 0.7527, 0.2059, 0.6551, 0.2059, 0.7527, 0.6919, 0.2725, 0.7002, 0.2725, 0.7002, 0.2405, 0.6919, 0.2405, 0.6673, 0.2077, 0.6828, 0.2077, 0.6826, 0.2403, 0.6672, 0.2404, 0.7401, 0.289, 0.7324, 0.289, 0.7324, 0.3051, 0.7401, 0.3051, 0.6837, 0.2725, 0.6837, 0.2405, 0.6511, 0.2406, 0.6517, 0.2725, 0.7002, 0.289, 0.7002, 0.3051, 0.7324, 0.3051, 0.7324, 0.289, 0.7002, 0.2405, 0.7002, 0.2725, 0.7324, 0.2725, 0.7324, 0.2403, 0.6837, 0.289, 0.6837, 0.2725, 0.6517, 0.2725, 0.6515, 0.289, 0.7401, 0.2403, 0.7324, 0.2403, 0.7324, 0.2725, 0.7401, 0.2725, 0.6919, 0.289, 0.7002, 0.289, 0.7002, 0.2725, 0.6919, 0.2725, 0.7787, 0.7347, 0.7787, 0.7231, 0.7903, 0.7231, 0.7903, 0.7347, 0.7903, 0.7347, 0.7903, 0.7231, 0.8023, 0.7231, 0.8023, 0.7347, 0.8023, 0.7347, 0.8023, 0.7231, 0.8144, 0.7231, 0.8144, 0.7347, 0.8022, 0.7109, 0.8022, 0.6991, 0.8139, 0.6991, 0.8139, 0.7109, 0.7672, 0.7112, 0.7672, 0.6995, 0.779, 0.6995, 0.779, 0.7112, 0.8028, 0.5809, 0.7965, 0.6047, 0.7902, 0.5809, 0.8257, 0.7109, 0.8139, 0.7109, 0.8139, 0.6991, 0.8257, 0.6991, 0.8144, 0.7347, 0.8144, 0.7231, 0.8258, 0.7231, 0.8258, 0.7347, 0.7787, 0.7231, 0.7787, 0.7347, 0.7669, 0.7347, 0.7669, 0.7231, 0.779, 0.7112, 0.779, 0.6995, 0.7906, 0.6995, 0.7906, 0.7112, 0.8116, 0.3791, 0.8152, 0.3655, 0.8281, 0.3616, 0.8281, 0.3809, 0.8522, 0.3072, 0.8524, 0.3287, 0.8283, 0.3287, 0.8283, 0.3073, 0.8733, 0.3072, 0.8729, 0.3287, 0.8524, 0.3287, 0.8522, 0.3072, 0.9043, 0.3072, 0.9041, 0.3287, 0.8892, 0.3287, 0.8893, 0.3072, 0.8281, 0.4017, 0.8127, 0.3973, 0.8116, 0.3791, 0.8281, 0.3809, 0.7557, 0.3269, 0.7557, 0.3284, 0.7528, 0.3269, 0.8733, 0.3072, 0.8522, 0.3072, 0.8519, 0.2847, 0.8736, 0.2847, 0.8892, 0.3287, 0.8892, 0.3514, 0.8726, 0.3514, 0.8729, 0.3287, 0.8524, 0.3287, 0.8526, 0.3514, 0.8283, 0.3514, 0.8283, 0.3287, 0.8729, 0.3287, 0.8726, 0.3514, 0.8526, 0.3514, 0.8524, 0.3287, 0.8449, 0.3791, 0.8281, 0.3809, 0.8281, 0.3616, 0.8413, 0.3655, 0.8893, 0.3072, 0.8892, 0.3287, 0.8729, 0.3287, 0.8733, 0.3072, 0.7831, 0.3073, 0.8033, 0.3073, 0.8035, 0.3287, 0.7834, 0.3287, 0.7519, 0.3073, 0.7669, 0.3073, 0.7674, 0.3287, 0.7524, 0.3287, 0.8281, 0.4017, 0.8281, 0.3809, 0.8449, 0.3791, 0.8438, 0.3973, 0.8031, 0.2847, 0.8033, 0.3073, 0.7831, 0.3073, 0.7828, 0.2847, 0.9041, 0.3287, 0.9039, 0.3514, 0.8892, 0.3514, 0.8892, 0.3287, 0.7674, 0.3287, 0.7834, 0.3287, 0.7837, 0.3514, 0.7679, 0.3514, 0.8035, 0.3287, 0.8283, 0.3287, 0.8283, 0.3514, 0.8037, 0.3514, 0.7834, 0.3287, 0.8035, 0.3287, 0.8037, 0.3514, 0.7837, 0.3514, 0.7669, 0.3073, 0.7831, 0.3073, 0.7834, 0.3287, 0.7674, 0.3287, 0.8033, 0.3073, 0.8283, 0.3073, 0.8283, 0.3287, 0.8035, 0.3287, 0.8736, 0.2847, 0.8519, 0.2847, 0.8283, 0.28, 0.8518, 0.2714, 0.7828, 0.2847, 0.8029, 0.272, 0.8283, 0.28, 0.8031, 0.2847, 0.8033, 0.3073, 0.8031, 0.2847, 0.8283, 0.28, 0.8283, 0.3073, 0.8522, 0.3072, 0.8283, 0.3073, 0.8283, 0.28, 0.8519, 0.2847, 0.7528, 0.324, 0.7528, 0.3185, 0.7557, 0.3185, 0.7557, 0.324, 0.7527, 0.3385, 0.7557, 0.3386, 0.7556, 0.3443, 0.7527, 0.3443, 0.7557, 0.3342, 0.7557, 0.3356, 0.7528, 0.3356, 0.7528, 0.3356, 0.7557, 0.3356, 0.7557, 0.3386, 0.7527, 0.3385, 0.7528, 0.3269, 0.7528, 0.324, 0.7557, 0.324, 0.7557, 0.3269, 0.6918, 0.5918, 0.6917, 0.5987, 0.6816, 0.5985, 0.6817, 0.5917, 0.9879, 0.9457, 0.9911, 0.9922, 0.8704, 0.9978, 0.8654, 0.9658, 0.7498, 0.378, 0.8579, 0.3772, 0.8739, 0.6075, 0.7498, 0.6111, 0.09228, 0.3099, 0.1516, 0.3108, 0.1264, 0.6097, 0.01717, 0.6057, 0.7498, 0.1348, 0.8544, 0.1348, 0.8579, 0.3772, 0.7498, 0.378, 0.09751, 0.146, 0.1548, 0.146, 0.1516, 0.3108, 0.09228, 0.3099, 0.7004, 0.7816, 0.7004, 0.789, 0.6929, 0.7888, 0.693, 0.7815, 0.693, 0.7743, 0.6558, 0.7542, 0.6559, 0.7265, 0.09033, 0.07254, 0.1504, 0.07254, 0.1548, 0.146, 0.09751, 0.146, 0.03089, 0.755, 0.1406, 0.768, 0.1445, 0.9576, 0.01714, 0.9355, 0.008192, 0.9592, 0.01637, 0.9225, 0.1431, 0.9225, 0.1344, 0.9592, 0.6929, 0.7888, 0.6554, 0.8364, 0.6555, 0.8092, 0.7498, 0.06773, 0.8592, 0.06773, 0.8544, 0.1348, 0.7498, 0.1348, 0.7498, 0.8475, 0.8696, 0.8462, 0.8654, 0.9658, 0.7498, 0.9647, 0.6437, 0.5981, 0.6439, 0.5729, 0.6817, 0.5917, 0.6816, 0.5985, 0.5116, 0.9457, 0.6341, 0.9658, 0.6291, 0.9978, 0.5031, 0.9922, 0.7498, 0.378, 0.7498, 0.6111, 0.6257, 0.6075, 0.6417, 0.3772, 0.4094, 0.3099, 0.4845, 0.6057, 0.3752, 0.6097, 0.35, 0.3108, 0.7498, 0.1348, 0.7498, 0.378, 0.6417, 0.3772, 0.6451, 0.1348, 0.4041, 0.146, 0.4094, 0.3099, 0.35, 0.3108, 0.3469, 0.146, 0.6442, 0.5493, 0.6817, 0.5917, 0.6439, 0.5729, 0.4112, 0.07254, 0.4041, 0.146, 0.3469, 0.146, 0.3513, 0.07254, 0.4708, 0.755, 0.494, 0.9355, 0.3572, 0.9576, 0.3611, 0.768, 0.4957, 0.9592, 0.3702, 0.9592, 0.3616, 0.9258, 0.4928, 0.9258, 0.7498, 0.06773, 0.7498, 0.1348, 0.6451, 0.1348, 0.6403, 0.06773, 0.7498, 0.8475, 0.7498, 0.9647, 0.6341, 0.9658, 0.6299, 0.8462, 0.3234, 0.9978, 0.2494, 0.9978, 0.2494, 0.9633, 0.3564, 0.9633, 0.2494, 0.9978, 0.1784, 0.9978, 0.1447, 0.9633, 0.2494, 0.9633, 0.8214, 0.9938, 0.7512, 0.9963, 0.7512, 0.9681, 0.8646, 0.965, 0.9706, 0.9244, 0.9711, 0.9948, 0.929, 0.9948, 0.9272, 0.9244, 0.1992, 0.8669, 0.1939, 0.8848, 0.141, 0.8848, 0.1578, 0.8669, 0.7512, 0.9785, 0.6809, 0.9938, 0.6378, 0.9611, 0.7512, 0.9503, 0.5232, 0.9364, 0.5264, 0.9816, 0.5739, 0.9816, 0.5739, 0.9364, 0.3224, 0.9592, 0.3151, 0.9456, 0.3545, 0.9456, 0.3629, 0.9592, 0.7586, 0.3356, 0.7586, 0.3386, 0.7557, 0.3386, 0.7557, 0.3356, 0.7557, 0.324, 0.7587, 0.324, 0.7587, 0.3269, 0.7557, 0.3269, 0.7557, 0.324, 0.7557, 0.3185, 0.7587, 0.3185, 0.7587, 0.324, 0.7557, 0.3386, 0.7586, 0.3386, 0.7586, 0.3443, 0.7556, 0.3443, 0.2704, 0.6551, 0.2546, 0.7527, 0.2381, 0.6551, 0.2546, 0.7527, 0.2704, 0.6551, 0.2704, 0.7527, 0.335, 0.6551, 0.3192, 0.7527, 0.3026, 0.655, 0.222, 0.7527, 0.2059, 0.7527, 0.2059, 0.6551, 0.222, 0.6551, 0.3192, 0.7527, 0.3026, 0.7526, 0.3026, 0.655, 0.2865, 0.7526, 0.2704, 0.7527, 0.2704, 0.6551, 0.2865, 0.6551, 0.2381, 0.7527, 0.2381, 0.6551, 0.2546, 0.7527, 0.1279, 0.7905, 0.1434, 0.6936, 0.1434, 0.7905, 0.6234, 0.3742, 0.6318, 0.3742, 0.6318, 0.3588, 0.6234, 0.3588, 0.615, 0.3742, 0.615, 0.3588, 0.5825, 0.3588, 0.5825, 0.3742, 0.6318, 0.3424, 0.6318, 0.3588, 0.6641, 0.3588, 0.6641, 0.3424, 0.6717, 0.3424, 0.6641, 0.3424, 0.6641, 0.3588, 0.6717, 0.3588, 0.6919, 0.3051, 0.7002, 0.3051, 0.7002, 0.289, 0.6919, 0.289, 0.6837, 0.3051, 0.6837, 0.289, 0.6515, 0.289, 0.6515, 0.3051, 0.7002, 0.2725, 0.7002, 0.289, 0.7324, 0.289, 0.7324, 0.2725, 0.7401, 0.2725, 0.7324, 0.2725, 0.7324, 0.289, 0.7401, 0.289, 0.8143, 0.7692, 0.8143, 0.7461, 0.8024, 0.7461, 0.8024, 0.7692, 0.7788, 0.6047, 0.7788, 0.5809, 0.7902, 0.5809, 0.7902, 0.6047, 0.8028, 0.6519, 0.8143, 0.652, 0.8143, 0.6727, 0.8039, 0.6686, 0.2381, 0.8809, 0.2546, 0.8809, 0.2546, 0.8486, 0.2381, 0.8486, 0.2059, 0.8809, 0.2059, 0.8486, 0.1902, 0.8486, 0.1902, 0.8809, 0.222, 0.8809, 0.222, 0.8486, 0.2059, 0.8486, 0.2059, 0.8809, 0.2865, 0.8808, 0.2865, 0.8486, 0.2704, 0.8486, 0.2704, 0.8809, 0.3192, 0.8809, 0.3192, 0.8486, 0.3026, 0.8486, 0.3026, 0.8808, 0.2546, 0.8809, 0.2704, 0.8809, 0.2704, 0.8486, 0.2546, 0.8486, 0.1757, 0.9183, 0.1757, 0.8859, 0.1924, 0.886, 0.1924, 0.9183, 0.1434, 0.9183, 0.1279, 0.9183, 0.1279, 0.886, 0.1434, 0.886, 0.1596, 0.9183, 0.1434, 0.9183, 0.1434, 0.886, 0.1596, 0.886, 0.2239, 0.9183, 0.2078, 0.9183, 0.2078, 0.886, 0.2239, 0.8859, 0.2566, 0.9183, 0.2401, 0.9182, 0.2401, 0.8859, 0.2566, 0.886, 0.1924, 0.9183, 0.1924, 0.886, 0.2078, 0.886, 0.2078, 0.9183, 0.7524, 0.3287, 0.7674, 0.3287, 0.7679, 0.3514, 0.7529, 0.3514, 0.2401, 0.9182, 0.2239, 0.9183, 0.2239, 0.8859, 0.2401, 0.8859, 0.1757, 0.9183, 0.1596, 0.9183, 0.1596, 0.886, 0.1757, 0.8859, 0.3026, 0.8808, 0.3026, 0.8486, 0.2865, 0.8486, 0.2865, 0.8808, 0.2381, 0.8809, 0.2381, 0.8486, 0.222, 0.8486, 0.222, 0.8809, 0.7479, 0.2725, 0.7401, 0.2725, 0.7401, 0.289, 0.7479, 0.289, 0.6837, 0.3051, 0.6919, 0.3051, 0.6919, 0.289, 0.6837, 0.289, 0.6793, 0.3424, 0.6717, 0.3424, 0.6717, 0.3588, 0.6793, 0.3588, 0.615, 0.3742, 0.6234, 0.3742, 0.6234, 0.3588, 0.615, 0.3588, 0.3026, 0.7526, 0.2865, 0.7526, 0.2865, 0.6551, 0.3026, 0.655, 0.2381, 0.7527, 0.222, 0.7527, 0.222, 0.6551, 0.2381, 0.6551, 0.7498, 0.6111, 0.7498, 0.8475, 0.6299, 0.8462, 0.6257, 0.6075, 0.4845, 0.6057, 0.4708, 0.755, 0.3611, 0.768, 0.3752, 0.6097, 0.7498, 0.6111, 0.8739, 0.6075, 0.8696, 0.8462, 0.7498, 0.8475, 0.01717, 0.6057, 0.1264, 0.6097, 0.1406, 0.768, 0.03089, 0.755, 0.6837, 0.289, 0.6919, 0.289, 0.6919, 0.2725, 0.6837, 0.2725, 0.7479, 0.2403, 0.7401, 0.2403, 0.7401, 0.2725, 0.7479, 0.2725, 0.7479, 0.289, 0.7401, 0.289, 0.7401, 0.3051, 0.7479, 0.3051, 0.6519, 0.2077, 0.6673, 0.2077, 0.6672, 0.2404, 0.6517, 0.2405, 0.6837, 0.2725, 0.6919, 0.2725, 0.6919, 0.2405, 0.6837, 0.2405, 0.615, 0.3588, 0.6234, 0.3588, 0.6234, 0.3424, 0.615, 0.3424, 0.6793, 0.3097, 0.6717, 0.3097, 0.6717, 0.3424, 0.6793, 0.3424, 0.6793, 0.3588, 0.6717, 0.3588, 0.6717, 0.3742, 0.6793, 0.3742, 0.5828, 0.3096, 0.5988, 0.3096, 0.5988, 0.2614, 0.5828, 0.2614, 0.615, 0.3424, 0.6234, 0.3424, 0.6234, 0.3097, 0.615, 0.3097, 0.2401, 0.6934, 0.2401, 0.7904, 0.2239, 0.7904, 0.2239, 0.6935, 0.3026, 0.7841, 0.2865, 0.7841, 0.2865, 0.7526, 0.3026, 0.7526, 0.1757, 0.8859, 0.1596, 0.886, 0.1596, 0.854, 0.1757, 0.854, 0.3026, 0.8013, 0.2865, 0.8013, 0.2865, 0.7841, 0.3026, 0.7841, 0.2059, 0.7527, 0.222, 0.7527, 0.222, 0.7841, 0.2059, 0.7841, 0.2059, 0.8013, 0.2059, 0.7841, 0.222, 0.7841, 0.222, 0.8013, 0.1434, 0.8385, 0.1434, 0.8225, 0.1596, 0.8225, 0.1596, 0.8385, 0.2401, 0.8384, 0.2401, 0.8539, 0.2239, 0.854, 0.2239, 0.8385, 0.2381, 0.8486, 0.2381, 0.8164, 0.222, 0.8164, 0.222, 0.8486, 0.3026, 0.8486, 0.3026, 0.8163, 0.2865, 0.8164, 0.2865, 0.8486, 0.2059, 0.8164, 0.2059, 0.8013, 0.222, 0.8013, 0.222, 0.8164, 0.2401, 0.8224, 0.2239, 0.8225, 0.2239, 0.7904, 0.2401, 0.7904, 0.2401, 0.8859, 0.2239, 0.8859, 0.2239, 0.854, 0.2401, 0.8539, 0.2401, 0.8224, 0.2401, 0.8384, 0.2239, 0.8385, 0.2239, 0.8225, 0.1434, 0.7905, 0.1596, 0.7905, 0.1596, 0.8225, 0.1434, 0.8225, 0.3026, 0.8163, 0.2865, 0.8164, 0.2865, 0.8013, 0.3026, 0.8013, 0.1757, 0.7904, 0.1596, 0.7905, 0.1596, 0.6935, 0.1757, 0.6935, 0.1434, 0.854, 0.1434, 0.8385, 0.1596, 0.8385, 0.1596, 0.854, 0.1757, 0.9512, 0.1596, 0.9512, 0.1596, 0.9183, 0.1757, 0.9183, 0.2059, 0.913, 0.222, 0.913, 0.222, 0.8809, 0.2059, 0.8809, 0.2704, 0.913, 0.2865, 0.913, 0.2865, 0.8808, 0.2704, 0.8809, 0.1264, 0.6097, 0.2508, 0.6137, 0.2508, 0.7694, 0.1406, 0.768, 0.8739, 0.6075, 0.9846, 0.6038, 0.9838, 0.8343, 0.8696, 0.8462, 0.3752, 0.6097, 0.3611, 0.768, 0.2508, 0.7694, 0.2508, 0.6137, 0.2401, 0.9511, 0.2239, 0.9512, 0.2239, 0.9183, 0.2401, 0.9182, 0.6257, 0.6075, 0.6299, 0.8462, 0.5157, 0.8343, 0.5149, 0.6038])
me_cube_002.materials.append(mat_material)
me_cube_002.materials.append(mat_body)
me_cube_002.use_paint_bone_selection = False
me_cube_002.use_paint_mask_vertex = True
me_cube_002.update()
me_cube = bpy.data.meshes.new('Cube')
me_cube.from_pydata([(0.066, -0.06556, 0.0), (0.066, -0.06556, 0.1), (0.0546, 0.07, 0.0), (0.0546, 0.07, 0.1), (0.0, 0.09078, 0.0), (0.0, 0.09078, 0.1), (0.0, -0.09316, 0.0), (0.0, -0.09316, 0.1), (0.07, 0.0, 0.0), (0.07, 0.0, 0.1), (0.0, 0.0, 0.1), (0.1081, -0.1161, -0.004746), (2.52e-12, -0.1426, -0.004746), (0.09591, 0.1207, -0.004746), (2.52e-12, 0.1399, -0.004746), (0.1285, -5.722e-05, -0.004746), (-0.066, -0.06556, 0.0), (-0.066, -0.06556, 0.1), (-0.0546, 0.07, 0.0), (-0.0546, 0.07, 0.1), (-0.07, 0.0, 0.0), (-0.07, 0.0, 0.1), (-0.1081, -0.1161, -0.004746), (-0.09591, 0.1207, -0.004746), (-0.1285, -5.722e-05, -0.004746)], [], [(4, 5, 3, 2), (8, 9, 1, 0), (9, 10, 7, 1), (0, 1, 7, 6), (3, 5, 10, 9), (2, 3, 9, 8), (0, 6, 12, 11), (4, 2, 13, 14), (8, 0, 11, 15), (2, 8, 15, 13), (4, 18, 19, 5), (20, 16, 17, 21), (21, 17, 7, 10), (16, 6, 7, 17), (19, 21, 10, 5), (18, 20, 21, 19), (16, 22, 12, 6), (4, 14, 23, 18), (20, 24, 22, 16), (18, 23, 24, 20)])
_uv = me_cube.uv_layers.new(name='UVMap')
_uv.uv.foreach_set('vector', [0.6755, 0.6813, 0.793, 0.6813, 0.793, 0.7401, 0.6755, 0.7401, 0.6755, 0.7988, 0.793, 0.7988, 0.793, 0.8576, 0.6755, 0.8576, 0.793, 0.7988, 0.8518, 0.7988, 0.8518, 0.8576, 0.793, 0.8576, 0.6755, 0.8576, 0.793, 0.8576, 0.793, 0.9163, 0.6755, 0.9163, 0.793, 0.7401, 0.8518, 0.7401, 0.8518, 0.7988, 0.793, 0.7988, 0.6755, 0.7401, 0.793, 0.7401, 0.793, 0.7988, 0.6755, 0.7988, 0.6755, 0.8576, 0.6755, 0.9163, 0.6755, 0.9163, 0.6755, 0.8576, 0.6755, 0.6813, 0.6755, 0.7401, 0.6755, 0.7401, 0.6755, 0.6813, 0.6755, 0.7988, 0.6755, 0.8576, 0.6755, 0.8576, 0.6755, 0.7988, 0.6755, 0.7401, 0.6755, 0.7988, 0.6755, 0.7988, 0.6755, 0.7401, 0.6755, 0.6813, 0.6755, 0.7401, 0.793, 0.7401, 0.793, 0.6813, 0.6755, 0.7988, 0.6755, 0.8576, 0.793, 0.8576, 0.793, 0.7988, 0.793, 0.7988, 0.793, 0.8576, 0.8518, 0.8576, 0.8518, 0.7988, 0.6755, 0.8576, 0.6755, 0.9163, 0.793, 0.9163, 0.793, 0.8576, 0.793, 0.7401, 0.793, 0.7988, 0.8518, 0.7988, 0.8518, 0.7401, 0.6755, 0.7401, 0.6755, 0.7988, 0.793, 0.7988, 0.793, 0.7401, 0.6755, 0.8576, 0.6755, 0.8576, 0.6755, 0.9163, 0.6755, 0.9163, 0.6755, 0.6813, 0.6755, 0.6813, 0.6755, 0.7401, 0.6755, 0.7401, 0.6755, 0.7988, 0.6755, 0.7988, 0.6755, 0.8576, 0.6755, 0.8576, 0.6755, 0.7401, 0.6755, 0.7401, 0.6755, 0.7988, 0.6755, 0.7988])
me_cube.materials.append(mat_material)
me_cube.use_paint_bone_selection = False
me_cube.use_paint_mask_vertex = True
me_cube.update()
me_cube_001 = bpy.data.meshes.new('Cube.001')
me_cube_001.from_pydata([(-0.1067, -0.01524, -0.01877), (-0.1067, -0.01524, 0.01825), (0.1633, -0.01524, -0.02747), (0.1633, -0.01524, 0.02043), (-0.1067, -1.143e-08, -0.01877), (-0.1067, -1.143e-08, 0.01825), (0.1633, -1.143e-08, -0.02747), (0.1633, -1.143e-08, 0.02043), (0.01527, -0.01524, -0.02747), (0.01527, -0.01524, 0.02043), (0.01527, -1.143e-08, 0.02043), (0.01527, -1.143e-08, -0.02747), (-0.04101, -0.01524, 0.02043), (-0.04101, -1.143e-08, -0.02312), (-0.04101, -0.01524, -0.02312), (-0.04101, -1.143e-08, 0.02043), (-0.04101, -0.01306, -0.02312), (-0.03263, -1.143e-08, -0.1579), (-0.03263, -0.01306, -0.1579), (0.01527, -0.01306, -0.02747), (-0.07367, -0.01306, -0.1361), (-0.07367, -1.143e-08, -0.1361), (-0.04101, -1.143e-08, -0.04901), (-0.04101, -0.01306, -0.04901), (0.01527, -1.143e-08, -0.05771), (0.01527, -0.01306, -0.05771), (0.0586, -1.143e-08, -0.02747), (0.0586, -0.01524, 0.02043), (0.0586, -1.143e-08, 0.02043), (0.0586, -0.01524, -0.02747), (-0.2537, -6.898e-09, -0.07755), (-0.2537, -0.01524, -0.07755), (0.1643, -0.01089, -0.01877), (0.1643, -0.01089, 0.01607), (0.1643, -1.143e-08, -0.01877), (0.1643, -1.143e-08, 0.01607), (0.1721, -0.01089, -0.01877), (0.1721, -0.01089, 0.01607), (0.1721, -1.143e-08, -0.01877), (0.1721, -1.143e-08, 0.01607), (0.1732, -0.01524, -0.02312), (0.1732, -0.01524, 0.02043), (0.1732, -1.143e-08, -0.02312), (0.1732, -1.143e-08, 0.02043), (0.4388, -0.01524, -0.02312), (0.4388, -0.01524, 0.02043), (0.4388, -1.143e-08, -0.02312), (0.4388, -1.143e-08, 0.02043), (0.441, -0.004355, 0.007362), (0.441, -0.004355, 0.01389), (0.441, -1.143e-08, 0.007362), (0.441, -1.143e-08, 0.01389), (0.4867, -0.004355, 0.007362), (0.4867, -0.004355, 0.01389), (0.4867, -1.143e-08, 0.007362), (0.4867, -1.143e-08, 0.01389), (0.4889, -0.006532, 0.005185), (0.4889, -0.006532, 0.01607), (0.4889, -1.143e-08, 0.005185), (0.4889, -1.143e-08, 0.01607), (0.5324, -0.006532, 0.005185), (0.5324, -0.006532, 0.01607), (0.5324, -1.143e-08, 0.005185), (0.5324, -1.143e-08, 0.01607), (0.5346, -0.004355, 0.007362), (0.5346, -0.004355, 0.01389), (0.5346, -1.143e-08, 0.007362), (0.5346, -1.143e-08, 0.01389), (0.1131, -0.01524, -0.02747), (0.1131, -1.143e-08, 0.02043), (0.1131, -1.143e-08, -0.02747), (0.1131, -0.01524, 0.02043), (0.1131, -0.01544, -0.056), (0.1131, -1.143e-08, -0.056), (0.06383, -1.143e-08, -0.056), (0.06383, -0.01544, -0.056), (0.06427, -0.01522, -0.05621), (0.06427, -1.143e-08, -0.05621), (0.1127, -1.143e-08, -0.05621), (0.1127, -0.01522, -0.05621), (0.06427, -0.01522, -0.221), (0.06427, -1.143e-08, -0.221), (0.1127, -1.143e-08, -0.221), (0.1127, -0.01522, -0.221), (-0.232, -0.01524, -0.01877), (-0.232, -0.01524, 0.01825), (-0.232, -6.898e-09, -0.01877), (-0.232, -6.898e-09, 0.01825), (-0.2755, -0.01524, -0.01877), (-0.2733, -0.01524, 0.01825), (-0.2755, -6.898e-09, -0.01877), (-0.2733, -6.898e-09, 0.01825), (-0.2733, -0.01524, -0.07755), (-0.2733, -6.898e-09, -0.07755), (0.2132, -1.143e-08, -0.02312), (0.2132, -0.01524, -0.02312), (0.2132, -0.01524, 0.02043), (0.2132, -1.143e-08, 0.02043), (0.2685, -1.143e-08, -0.02312), (0.2685, -0.01524, 0.02043), (0.2685, -0.01524, -0.02312), (0.2685, -1.143e-08, 0.02043), (0.2132, -1.143e-08, -0.02312), (0.2132, -0.01306, -0.02312), (0.2685, -1.143e-08, -0.02312), (0.2685, -0.01306, -0.02312), (0.2154, -1.143e-08, -0.02965), (0.2154, -0.01089, -0.02965), (0.2664, -1.143e-08, -0.02965), (0.2664, -0.01089, -0.02965), (0.2284, -1.143e-08, -0.02965), (0.2284, -0.008709, -0.02965), (0.2534, -1.143e-08, -0.02965), (0.2534, -0.008709, -0.02965), (0.226, -1.143e-08, -0.1031), (0.226, -0.008709, -0.1031), (0.2514, -1.143e-08, -0.1043), (0.2514, -0.008709, -0.1043), (-0.1067, -0.006532, 0.00954), (-0.1067, -0.006532, 0.01607), (-0.1067, -1.143e-08, 0.00954), (-0.1067, -1.143e-08, 0.01607), (-0.2298, -0.006532, 0.00954), (-0.2298, -0.006532, 0.01607), (-0.2298, -6.898e-09, 0.00954), (-0.2298, -6.898e-09, 0.01607), (-0.1067, 0.01524, -0.01877), (-0.1067, 0.01524, 0.01825), (0.1633, 0.01524, -0.02747), (0.1633, 0.01524, 0.02043), (0.01527, 0.01524, -0.02747), (0.01527, 0.01524, 0.02043), (-0.04101, 0.01524, 0.02043), (-0.04101, 0.01524, -0.02312), (-0.04101, 0.01306, -0.02312), (-0.03263, 0.01306, -0.1579), (0.01527, 0.01306, -0.02747), (-0.07367, 0.01306, -0.1361), (-0.04101, 0.01306, -0.04901), (0.01527, 0.01306, -0.05771), (0.0586, 0.01524, 0.02043), (0.0586, 0.01524, -0.02747), (-0.2537, 0.01524, -0.07755), (0.1643, 0.01089, -0.01877), (0.1643, 0.01089, 0.01607), (0.1721, 0.01089, -0.01877), (0.1721, 0.01089, 0.01607), (0.1732, 0.01524, -0.02312), (0.1732, 0.01524, 0.02043), (0.4388, 0.01524, -0.02312), (0.4388, 0.01524, 0.02043), (0.441, 0.004355, 0.007362), (0.441, 0.004355, 0.01389), (0.4867, 0.004355, 0.007362), (0.4867, 0.004355, 0.01389), (0.4889, 0.006532, 0.005185), (0.4889, 0.006532, 0.01607), (0.5324, 0.006532, 0.005185), (0.5324, 0.006532, 0.01607), (0.5346, 0.004355, 0.007362), (0.5346, 0.004355, 0.01389), (0.1131, 0.01524, -0.02747), (0.1131, 0.01524, 0.02043), (0.1131, 0.01544, -0.056), (0.06383, 0.01544, -0.056), (0.06427, 0.01522, -0.05621), (0.1127, 0.01522, -0.05621), (0.06427, 0.01522, -0.221), (0.1127, 0.01522, -0.221), (-0.232, 0.01524, -0.01877), (-0.232, 0.01524, 0.01825), (-0.2755, 0.01524, -0.01877), (-0.2733, 0.01524, 0.01825), (-0.2733, 0.01524, -0.07755), (0.2132, 0.01524, -0.02312), (0.2132, 0.01524, 0.02043), (0.2685, 0.01524, 0.02043), (0.2685, 0.01524, -0.02312), (0.2132, 0.01306, -0.02312), (0.2685, 0.01306, -0.02312), (0.2154, 0.01089, -0.02965), (0.2664, 0.01089, -0.02965), (0.2284, 0.008709, -0.02965), (0.2534, 0.008709, -0.02965), (0.226, 0.008709, -0.1031), (0.2514, 0.008709, -0.1043), (-0.1067, 0.006532, 0.00954), (-0.1067, 0.006532, 0.01607), (-0.2298, 0.006532, 0.00954), (-0.2298, 0.006532, 0.01607)], [], [(3, 2, 32, 33), (14, 12, 1, 0), (70, 6, 2, 68), (15, 5, 1, 12), (4, 0, 118, 120), (28, 10, 9, 27), (11, 8, 19), (29, 27, 9, 8), (4, 13, 14, 0), (10, 15, 12, 9), (8, 9, 12, 14), (23, 22, 21, 20), (8, 14, 16, 19), (14, 13, 16), (20, 21, 17, 18), (24, 25, 18, 17), (16, 13, 22, 23), (25, 23, 20, 18), (72, 75, 76, 79), (11, 19, 25, 24), (30, 31, 92, 93), (74, 75, 25, 24), (11, 26, 29, 8), (29, 68, 71, 27), (19, 16, 23, 25), (7, 3, 33, 35), (2, 6, 34, 32), (36, 38, 42, 40), (33, 32, 36, 37), (32, 34, 38, 36), (35, 33, 37, 39), (100, 98, 46, 44), (39, 37, 41, 43), (37, 36, 40, 41), (101, 99, 45, 47), (99, 100, 44, 45), (48, 50, 54, 52), (45, 44, 48, 49), (44, 46, 50, 48), (47, 45, 49, 51), (51, 49, 53, 55), (49, 48, 52, 53), (53, 52, 56, 57), (52, 54, 58, 56), (55, 53, 57, 59), (60, 62, 66, 64), (57, 56, 60, 61), (56, 58, 62, 60), (59, 57, 61, 63), (66, 67, 65, 64), (63, 61, 65, 67), (61, 60, 64, 65), (7, 69, 71, 3), (2, 3, 71, 68), (68, 72, 73, 70), (29, 75, 72, 68), (29, 26, 77, 75), (88, 90, 93, 92), (75, 74, 77, 76), (73, 72, 79, 78), (78, 79, 83, 82), (80, 81, 82, 83), (76, 77, 81, 80), (79, 76, 80, 83), (87, 85, 123, 125), (88, 89, 91, 90), (85, 87, 91, 89), (84, 88, 92, 31), (84, 85, 89, 88), (69, 28, 27, 71), (86, 84, 31, 30), (41, 40, 95, 96), (43, 41, 96, 97), (40, 42, 94, 95), (96, 95, 100, 99), (97, 96, 99, 101), (100, 95, 103, 105), (104, 105, 109, 108), (98, 100, 105, 104), (95, 94, 102, 103), (103, 102, 106, 107), (105, 103, 107, 109), (112, 113, 117, 116), (109, 107, 111, 113), (108, 109, 113, 112), (107, 106, 110, 111), (115, 114, 116, 117), (111, 110, 114, 115), (113, 111, 115, 117), (0, 1, 119, 118), (1, 5, 121, 119), (125, 123, 119, 121), (123, 122, 118, 119), (84, 86, 124, 122), (85, 84, 122, 123), (122, 124, 120, 118), (129, 144, 143, 128), (133, 126, 127, 132), (70, 161, 128, 6), (15, 132, 127, 5), (4, 120, 186, 126), (28, 140, 131, 10), (11, 136, 130), (141, 130, 131, 140), (4, 126, 133, 13), (10, 131, 132, 15), (130, 133, 132, 131), (138, 137, 21, 22), (130, 136, 134, 133), (133, 134, 13), (137, 135, 17, 21), (24, 17, 135, 139), (134, 138, 22, 13), (139, 135, 137, 138), (163, 166, 165, 164), (11, 24, 139, 136), (30, 93, 173, 142), (74, 24, 139, 164), (11, 130, 141, 26), (141, 140, 162, 161), (136, 139, 138, 134), (7, 35, 144, 129), (128, 143, 34, 6), (145, 147, 42, 38), (144, 146, 145, 143), (143, 145, 38, 34), (35, 39, 146, 144), (177, 149, 46, 98), (39, 43, 148, 146), (146, 148, 147, 145), (101, 47, 150, 176), (176, 150, 149, 177), (151, 153, 54, 50), (150, 152, 151, 149), (149, 151, 50, 46), (47, 51, 152, 150), (51, 55, 154, 152), (152, 154, 153, 151), (154, 156, 155, 153), (153, 155, 58, 54), (55, 59, 156, 154), (157, 159, 66, 62), (156, 158, 157, 155), (155, 157, 62, 58), (59, 63, 158, 156), (66, 159, 160, 67), (63, 67, 160, 158), (158, 160, 159, 157), (7, 129, 162, 69), (128, 161, 162, 129), (161, 70, 73, 163), (141, 161, 163, 164), (141, 164, 77, 26), (171, 173, 93, 90), (164, 165, 77, 74), (73, 78, 166, 163), (78, 82, 168, 166), (167, 168, 82, 81), (165, 167, 81, 77), (166, 168, 167, 165), (87, 125, 189, 170), (171, 90, 91, 172), (170, 172, 91, 87), (169, 142, 173, 171), (169, 171, 172, 170), (69, 162, 140, 28), (86, 30, 142, 169), (148, 175, 174, 147), (43, 97, 175, 148), (147, 174, 94, 42), (175, 176, 177, 174), (97, 101, 176, 175), (177, 179, 178, 174), (104, 108, 181, 179), (98, 104, 179, 177), (174, 178, 102, 94), (178, 180, 106, 102), (179, 181, 180, 178), (112, 116, 185, 183), (181, 183, 182, 180), (108, 112, 183, 181), (180, 182, 110, 106), (184, 185, 116, 114), (182, 184, 114, 110), (183, 185, 184, 182), (126, 186, 187, 127), (127, 187, 121, 5), (125, 121, 187, 189), (189, 187, 186, 188), (169, 188, 124, 86), (170, 189, 188, 169), (188, 186, 120, 124)])
_uv = me_cube_001.uv_layers.new(name='UVMap')
_uv.uv.foreach_set('vector', [0.8014, 0.8556, 0.7165, 0.8556, 0.7165, 0.8556, 0.8014, 0.8556, 0.7165, 0.9213, 0.8014, 0.9213, 0.8014, 0.9404, 0.7165, 0.9404, 0.7027, 0.8131, 0.7165, 0.8131, 0.7165, 0.8556, 0.7027, 0.8556, 0.8671, 0.8131, 0.8862, 0.8131, 0.8862, 0.8556, 0.8671, 0.8556, 0.6316, 0.8131, 0.6316, 0.8556, 0.6316, 0.8556, 0.6316, 0.8131, 0.829, 0.8131, 0.8438, 0.8131, 0.8438, 0.8556, 0.829, 0.8556, 0.6741, 0.8131, 0.6741, 0.8556, 0.6741, 0.8556, 0.7165, 0.8831, 0.8014, 0.8831, 0.8014, 0.898, 0.7165, 0.898, 0.6316, 0.8131, 0.6507, 0.8131, 0.6507, 0.8556, 0.6316, 0.8556, 0.8438, 0.8131, 0.8671, 0.8131, 0.8671, 0.8556, 0.8438, 0.8556, 0.7165, 0.898, 0.8014, 0.898, 0.8014, 0.9213, 0.7165, 0.9213, 0.6507, 0.6901, 0.6507, 0.6477, 0.6507, 0.6477, 0.6507, 0.6901, 0.7165, 0.898, 0.7165, 0.9213, 0.7165, 0.9213, 0.7165, 0.898, 0.6507, 0.8556, 0.6507, 0.8131, 0.6507, 0.8556, 0.6507, 0.6901, 0.6507, 0.6477, 0.6741, 0.6477, 0.6741, 0.6901, 0.6741, 0.6477, 0.6741, 0.6901, 0.6741, 0.6901, 0.6741, 0.6477, 0.6507, 0.6901, 0.6507, 0.6477, 0.6507, 0.6477, 0.6507, 0.6901, 0.7165, 0.7326, 0.7165, 0.7559, 0.7165, 0.7559, 0.7165, 0.7326, 0.5892, 0.6009, 0.5892, 0.6009, 0.5892, 0.6009, 0.5892, 0.6009, 0.6741, 0.6477, 0.6741, 0.6901, 0.6741, 0.6901, 0.6741, 0.6477, 0.7165, 0.6434, 0.7165, 0.6009, 0.7165, 0.6009, 0.7165, 0.6434, 0.6903, 0.8131, 0.6903, 0.8556, 0.6741, 0.8556, 0.6741, 0.8131, 0.6741, 0.8131, 0.6889, 0.8131, 0.6889, 0.8556, 0.6741, 0.8556, 0.5892, 0.6009, 0.5892, 0.6009, 0.8014, 0.8693, 0.829, 0.8556, 0.7165, 0.7326, 0.7165, 0.7559, 0.7165, 0.7559, 0.7165, 0.7326, 0.8014, 0.8131, 0.8014, 0.8556, 0.8014, 0.8556, 0.8014, 0.8131, 0.7165, 0.8556, 0.7165, 0.8131, 0.7165, 0.8131, 0.7165, 0.8556, 0.3228, 0.8556, 0.3228, 0.8131, 0.3228, 0.8131, 0.3228, 0.8556, 0.8014, 0.8556, 0.7165, 0.8556, 0.7165, 0.8556, 0.8014, 0.8556, 0.7165, 0.8556, 0.7165, 0.8131, 0.7165, 0.8131, 0.7165, 0.8556, 0.8014, 0.8131, 0.8014, 0.8556, 0.8014, 0.8556, 0.8014, 0.8131, 0.3228, 0.8556, 0.3228, 0.8131, 0.3228, 0.8131, 0.3228, 0.8556, 0.4076, 0.8131, 0.4076, 0.8556, 0.4076, 0.8556, 0.4076, 0.8131, 0.4076, 0.8556, 0.3228, 0.8556, 0.3228, 0.8556, 0.4076, 0.8556, 0.4076, 0.8131, 0.4076, 0.8556, 0.4076, 0.8556, 0.4076, 0.8131, 0.4076, 0.8556, 0.3228, 0.8556, 0.3228, 0.8556, 0.4076, 0.8556, 0.7165, 0.8556, 0.7165, 0.8131, 0.7165, 0.8131, 0.7165, 0.8556, 0.4076, 0.8556, 0.3228, 0.8556, 0.3228, 0.8556, 0.4076, 0.8556, 0.3228, 0.8556, 0.3228, 0.8131, 0.3228, 0.8131, 0.3228, 0.8556, 0.4076, 0.8131, 0.4076, 0.8556, 0.4076, 0.8556, 0.4076, 0.8131, 0.8014, 0.8131, 0.8014, 0.8556, 0.8014, 0.8556, 0.8014, 0.8131, 0.8014, 0.8556, 0.7165, 0.8556, 0.7165, 0.8556, 0.8014, 0.8556, 0.383, 0.2428, 0.2982, 0.2428, 0.2982, 0.2428, 0.383, 0.2428, 0.2982, 0.2428, 0.2982, 0.2004, 0.2982, 0.2004, 0.2982, 0.2428, 0.383, 0.2004, 0.383, 0.2428, 0.383, 0.2428, 0.383, 0.2004, 0.2982, 0.2428, 0.2982, 0.2004, 0.2982, 0.2004, 0.2982, 0.2428, 0.383, 0.2428, 0.2982, 0.2428, 0.2982, 0.2428, 0.383, 0.2428, 0.2982, 0.2428, 0.2982, 0.2004, 0.2982, 0.2004, 0.2982, 0.2428, 0.383, 0.2004, 0.383, 0.2428, 0.383, 0.2428, 0.383, 0.2004, 0.2982, 0.2004, 0.383, 0.2004, 0.383, 0.2428, 0.2982, 0.2428, 0.383, 0.2004, 0.383, 0.2428, 0.383, 0.2428, 0.383, 0.2004, 0.383, 0.2428, 0.2982, 0.2428, 0.2982, 0.2428, 0.383, 0.2428, 0.8014, 0.8131, 0.8152, 0.8131, 0.8152, 0.8556, 0.8014, 0.8556, 0.7165, 0.8556, 0.8014, 0.8556, 0.8014, 0.8693, 0.7165, 0.8693, 0.7027, 0.8556, 0.5892, 0.6009, 0.5892, 0.6009, 0.7027, 0.8131, 0.5892, 0.6009, 0.5892, 0.6009, 0.5892, 0.6009, 0.5892, 0.6009, 0.6889, 0.8556, 0.6889, 0.8131, 0.5892, 0.6009, 0.5892, 0.6009, 0.7165, 0.6009, 0.7165, 0.6434, 0.7165, 0.6434, 0.7165, 0.6009, 0.6903, 0.8556, 0.6903, 0.8131, 0.6903, 0.8131, 0.6903, 0.8556, 0.5892, 0.6009, 0.5892, 0.6009, 0.5892, 0.6009, 0.5892, 0.6009, 0.2865, 0.158, 0.2865, 0.158, 0.2865, 0.158, 0.2865, 0.158, 0.3876, 0.4126, 0.3876, 0.3702, 0.2865, 0.158, 0.2865, 0.158, 0.3876, 0.4126, 0.3876, 0.3702, 0.3876, 0.3702, 0.3876, 0.4126, 0.2865, 0.158, 0.2865, 0.158, 0.2865, 0.158, 0.2865, 0.158, 0.8014, 0.6434, 0.8014, 0.6009, 0.8014, 0.6009, 0.8014, 0.6434, 0.7165, 0.6009, 0.8014, 0.6009, 0.8014, 0.6434, 0.7165, 0.6434, 0.8014, 0.6009, 0.8014, 0.6434, 0.8014, 0.6434, 0.8014, 0.6009, 0.7165, 0.6009, 0.7165, 0.6009, 0.7165, 0.6009, 0.7165, 0.6009, 0.7165, 0.6009, 0.8014, 0.6009, 0.8014, 0.6009, 0.7165, 0.6009, 0.8152, 0.8131, 0.829, 0.8131, 0.829, 0.8556, 0.8152, 0.8556, 0.7165, 0.6434, 0.7165, 0.6009, 0.7165, 0.6009, 0.7165, 0.6434, 0.4076, 0.8556, 0.3228, 0.8556, 0.3228, 0.8556, 0.4076, 0.8556, 0.4076, 0.8131, 0.4076, 0.8556, 0.4076, 0.8556, 0.4076, 0.8131, 0.3228, 0.8556, 0.3228, 0.8131, 0.3228, 0.8131, 0.3228, 0.8556, 0.4076, 0.8556, 0.3228, 0.8556, 0.3228, 0.8556, 0.4076, 0.8556, 0.4076, 0.8131, 0.4076, 0.8556, 0.4076, 0.8556, 0.4076, 0.8131, 0.3228, 0.8556, 0.3228, 0.8556, 0.3228, 0.8556, 0.3228, 0.8556, 0.3744, 0.1659, 0.3744, 0.2084, 0.3744, 0.2084, 0.3744, 0.1659, 0.7165, 0.8131, 0.7165, 0.8556, 0.7165, 0.8556, 0.7165, 0.8131, 0.7165, 0.8556, 0.7165, 0.8131, 0.7165, 0.8131, 0.7165, 0.8556, 0.3744, 0.2084, 0.3744, 0.1659, 0.3744, 0.1659, 0.3744, 0.2084, 0.3744, 0.2084, 0.3744, 0.2084, 0.3744, 0.2084, 0.3744, 0.2084, 0.3744, 0.1659, 0.3744, 0.2084, 0.3744, 0.2084, 0.3744, 0.1659, 0.3744, 0.2084, 0.3744, 0.2084, 0.3744, 0.2084, 0.3744, 0.2084, 0.3744, 0.1659, 0.3744, 0.2084, 0.3744, 0.2084, 0.3744, 0.1659, 0.3744, 0.2084, 0.3744, 0.1659, 0.3744, 0.1659, 0.3744, 0.2084, 0.3744, 0.2084, 0.3744, 0.1659, 0.3744, 0.1659, 0.3744, 0.2084, 0.3744, 0.2084, 0.3744, 0.1659, 0.3744, 0.1659, 0.3744, 0.2084, 0.3744, 0.2084, 0.3744, 0.2084, 0.3744, 0.2084, 0.3744, 0.2084, 0.7165, 0.9404, 0.8014, 0.9404, 0.8014, 0.9404, 0.7165, 0.9404, 0.8862, 0.8556, 0.8862, 0.8131, 0.8862, 0.8131, 0.8862, 0.8556, 0.2929, 0.1829, 0.2929, 0.1567, 0.3452, 0.3136, 0.3452, 0.2874, 0.2929, 0.1567, 0.2406, 0.1567, 0.2406, 0.3659, 0.2929, 0.3659, 0.7165, 0.6009, 0.7165, 0.6434, 0.7165, 0.6434, 0.7165, 0.6009, 0.8014, 0.6009, 0.7165, 0.6009, 0.7165, 0.6009, 0.8014, 0.6009, 0.2406, 0.1567, 0.2406, 0.1829, 0.1883, 0.2874, 0.1883, 0.3136, 0.8014, 0.8556, 0.8014, 0.8556, 0.7165, 0.8556, 0.7165, 0.8556, 0.7165, 0.9213, 0.7165, 0.9404, 0.8014, 0.9404, 0.8014, 0.9213, 0.7027, 0.8131, 0.7027, 0.8556, 0.7165, 0.8556, 0.7165, 0.8131, 0.8671, 0.8131, 0.8671, 0.8556, 0.8862, 0.8556, 0.8862, 0.8131, 0.6316, 0.8131, 0.6316, 0.8131, 0.6316, 0.8556, 0.6316, 0.8556, 0.829, 0.8131, 0.829, 0.8556, 0.8438, 0.8556, 0.8438, 0.8131, 0.6741, 0.8131, 0.6741, 0.8556, 0.6741, 0.8556, 0.7165, 0.8831, 0.7165, 0.898, 0.8014, 0.898, 0.8014, 0.8831, 0.6316, 0.8131, 0.6316, 0.8556, 0.6507, 0.8556, 0.6507, 0.8131, 0.8438, 0.8131, 0.8438, 0.8556, 0.8671, 0.8556, 0.8671, 0.8131, 0.7165, 0.898, 0.7165, 0.9213, 0.8014, 0.9213, 0.8014, 0.898, 0.6507, 0.6901, 0.6507, 0.6901, 0.6507, 0.6477, 0.6507, 0.6477, 0.7165, 0.898, 0.7165, 0.898, 0.7165, 0.9213, 0.7165, 0.9213, 0.6507, 0.8556, 0.6507, 0.8556, 0.6507, 0.8131, 0.6507, 0.6901, 0.6741, 0.6901, 0.6741, 0.6477, 0.6507, 0.6477, 0.6741, 0.6477, 0.6741, 0.6477, 0.6741, 0.6901, 0.6741, 0.6901, 0.6507, 0.6901, 0.6507, 0.6901, 0.6507, 0.6477, 0.6507, 0.6477, 0.7165, 0.7326, 0.7165, 0.7326, 0.7165, 0.7559, 0.7165, 0.7559, 0.5892, 0.6009, 0.5892, 0.6009, 0.5892, 0.6009, 0.5892, 0.6009, 0.6741, 0.6477, 0.6741, 0.6477, 0.6741, 0.6901, 0.6741, 0.6901, 0.7165, 0.6434, 0.7165, 0.6434, 0.7165, 0.6009, 0.7165, 0.6009, 0.6903, 0.8131, 0.6741, 0.8131, 0.6741, 0.8556, 0.6903, 0.8556, 0.6741, 0.8131, 0.6741, 0.8556, 0.6889, 0.8556, 0.6889, 0.8131, 0.5892, 0.6009, 0.829, 0.8556, 0.8014, 0.8693, 0.5892, 0.6009, 0.7165, 0.7326, 0.7165, 0.7326, 0.7165, 0.7559, 0.7165, 0.7559, 0.8014, 0.8131, 0.8014, 0.8131, 0.8014, 0.8556, 0.8014, 0.8556, 0.7165, 0.8556, 0.7165, 0.8556, 0.7165, 0.8131, 0.7165, 0.8131, 0.3228, 0.8556, 0.3228, 0.8556, 0.3228, 0.8131, 0.3228, 0.8131, 0.8014, 0.8556, 0.8014, 0.8556, 0.7165, 0.8556, 0.7165, 0.8556, 0.7165, 0.8556, 0.7165, 0.8556, 0.7165, 0.8131, 0.7165, 0.8131, 0.8014, 0.8131, 0.8014, 0.8131, 0.8014, 0.8556, 0.8014, 0.8556, 0.3228, 0.8556, 0.3228, 0.8556, 0.3228, 0.8131, 0.3228, 0.8131, 0.4076, 0.8131, 0.4076, 0.8131, 0.4076, 0.8556, 0.4076, 0.8556, 0.4076, 0.8556, 0.4076, 0.8556, 0.3228, 0.8556, 0.3228, 0.8556, 0.4076, 0.8131, 0.4076, 0.8131, 0.4076, 0.8556, 0.4076, 0.8556, 0.4076, 0.8556, 0.4076, 0.8556, 0.3228, 0.8556, 0.3228, 0.8556, 0.7165, 0.8556, 0.7165, 0.8556, 0.7165, 0.8131, 0.7165, 0.8131, 0.4076, 0.8556, 0.4076, 0.8556, 0.3228, 0.8556, 0.3228, 0.8556, 0.3228, 0.8556, 0.3228, 0.8556, 0.3228, 0.8131, 0.3228, 0.8131, 0.4076, 0.8131, 0.4076, 0.8131, 0.4076, 0.8556, 0.4076, 0.8556, 0.8014, 0.8131, 0.8014, 0.8131, 0.8014, 0.8556, 0.8014, 0.8556, 0.8014, 0.8556, 0.8014, 0.8556, 0.7165, 0.8556, 0.7165, 0.8556, 0.383, 0.2428, 0.383, 0.2428, 0.2982, 0.2428, 0.2982, 0.2428, 0.2982, 0.2428, 0.2982, 0.2428, 0.2982, 0.2004, 0.2982, 0.2004, 0.383, 0.2004, 0.383, 0.2004, 0.383, 0.2428, 0.383, 0.2428, 0.2982, 0.2428, 0.2982, 0.2428, 0.2982, 0.2004, 0.2982, 0.2004, 0.383, 0.2428, 0.383, 0.2428, 0.2982, 0.2428, 0.2982, 0.2428, 0.2982, 0.2428, 0.2982, 0.2428, 0.2982, 0.2004, 0.2982, 0.2004, 0.383, 0.2004, 0.383, 0.2004, 0.383, 0.2428, 0.383, 0.2428, 0.2982, 0.2004, 0.2982, 0.2428, 0.383, 0.2428, 0.383, 0.2004, 0.383, 0.2004, 0.383, 0.2004, 0.383, 0.2428, 0.383, 0.2428, 0.383, 0.2428, 0.383, 0.2428, 0.2982, 0.2428, 0.2982, 0.2428, 0.8014, 0.8131, 0.8014, 0.8556, 0.8152, 0.8556, 0.8152, 0.8131, 0.7165, 0.8556, 0.7165, 0.8693, 0.8014, 0.8693, 0.8014, 0.8556, 0.7027, 0.8556, 0.7027, 0.8131, 0.5892, 0.6009, 0.5892, 0.6009, 0.5892, 0.6009, 0.5892, 0.6009, 0.5892, 0.6009, 0.5892, 0.6009, 0.6889, 0.8556, 0.5892, 0.6009, 0.5892, 0.6009, 0.6889, 0.8131, 0.7165, 0.6009, 0.7165, 0.6009, 0.7165, 0.6434, 0.7165, 0.6434, 0.6903, 0.8556, 0.6903, 0.8556, 0.6903, 0.8131, 0.6903, 0.8131, 0.5892, 0.6009, 0.5892, 0.6009, 0.5892, 0.6009, 0.5892, 0.6009, 0.2865, 0.158, 0.2865, 0.158, 0.2865, 0.158, 0.2865, 0.158, 0.3876, 0.4126, 0.2865, 0.158, 0.2865, 0.158, 0.3876, 0.3702, 0.3876, 0.4126, 0.3876, 0.4126, 0.3876, 0.3702, 0.3876, 0.3702, 0.2865, 0.158, 0.2865, 0.158, 0.2865, 0.158, 0.2865, 0.158, 0.8014, 0.6434, 0.8014, 0.6434, 0.8014, 0.6009, 0.8014, 0.6009, 0.7165, 0.6009, 0.7165, 0.6434, 0.8014, 0.6434, 0.8014, 0.6009, 0.8014, 0.6009, 0.8014, 0.6009, 0.8014, 0.6434, 0.8014, 0.6434, 0.7165, 0.6009, 0.7165, 0.6009, 0.7165, 0.6009, 0.7165, 0.6009, 0.7165, 0.6009, 0.7165, 0.6009, 0.8014, 0.6009, 0.8014, 0.6009, 0.8152, 0.8131, 0.8152, 0.8556, 0.829, 0.8556, 0.829, 0.8131, 0.7165, 0.6434, 0.7165, 0.6434, 0.7165, 0.6009, 0.7165, 0.6009, 0.4076, 0.8556, 0.4076, 0.8556, 0.3228, 0.8556, 0.3228, 0.8556, 0.4076, 0.8131, 0.4076, 0.8131, 0.4076, 0.8556, 0.4076, 0.8556, 0.3228, 0.8556, 0.3228, 0.8556, 0.3228, 0.8131, 0.3228, 0.8131, 0.4076, 0.8556, 0.4076, 0.8556, 0.3228, 0.8556, 0.3228, 0.8556, 0.4076, 0.8131, 0.4076, 0.8131, 0.4076, 0.8556, 0.4076, 0.8556, 0.3228, 0.8556, 0.3228, 0.8556, 0.3228, 0.8556, 0.3228, 0.8556, 0.3744, 0.1659, 0.3744, 0.1659, 0.3744, 0.2084, 0.3744, 0.2084, 0.7165, 0.8131, 0.7165, 0.8131, 0.7165, 0.8556, 0.7165, 0.8556, 0.7165, 0.8556, 0.7165, 0.8556, 0.7165, 0.8131, 0.7165, 0.8131, 0.3744, 0.2084, 0.3744, 0.2084, 0.3744, 0.1659, 0.3744, 0.1659, 0.3744, 0.2084, 0.3744, 0.2084, 0.3744, 0.2084, 0.3744, 0.2084, 0.3744, 0.1659, 0.3744, 0.1659, 0.3744, 0.2084, 0.3744, 0.2084, 0.3744, 0.2084, 0.3744, 0.2084, 0.3744, 0.2084, 0.3744, 0.2084, 0.3744, 0.1659, 0.3744, 0.1659, 0.3744, 0.2084, 0.3744, 0.2084, 0.3744, 0.2084, 0.3744, 0.2084, 0.3744, 0.1659, 0.3744, 0.1659, 0.3744, 0.2084, 0.3744, 0.2084, 0.3744, 0.1659, 0.3744, 0.1659, 0.3744, 0.2084, 0.3744, 0.2084, 0.3744, 0.1659, 0.3744, 0.1659, 0.3744, 0.2084, 0.3744, 0.2084, 0.3744, 0.2084, 0.3744, 0.2084, 0.7165, 0.9404, 0.7165, 0.9404, 0.8014, 0.9404, 0.8014, 0.9404, 0.8862, 0.8556, 0.8862, 0.8556, 0.8862, 0.8131, 0.8862, 0.8131, 0.2929, 0.1829, 0.3452, 0.2874, 0.3452, 0.3136, 0.2929, 0.1567, 0.2929, 0.1567, 0.2929, 0.3659, 0.2406, 0.3659, 0.2406, 0.1567, 0.7165, 0.6009, 0.7165, 0.6009, 0.7165, 0.6434, 0.7165, 0.6434, 0.8014, 0.6009, 0.8014, 0.6009, 0.7165, 0.6009, 0.7165, 0.6009, 0.2406, 0.1567, 0.1883, 0.3136, 0.1883, 0.2874, 0.2406, 0.1829])
me_cube_001.materials.append(mat_gun)
me_cube_001.use_paint_bone_selection = False
me_cube_001.use_paint_mask_vertex = True
me_cube_001.update()
arm_metarig_001 = bpy.data.armatures.new('metarig.001')  # bones are not reproduced

# ---- objects
ob_character = bpy.data.objects.new('Character', me_cube_002)
ob_metarig = bpy.data.objects.new('metarig', arm_metarig_001)
ob_hat = bpy.data.objects.new('Hat', me_cube)
ob_gun = bpy.data.objects.new('gun', me_cube_001)

# ---- transforms, parenting, visibility, modifiers, constraints
ob_character.parent = ob_metarig
ob_character.matrix_parent_inverse = Matrix(((1.21, -0.0, 0.0, -0.001923), (-0.0, 1.21, -0.0, -0.03306), (0.0, -0.0, 1.21, -0.01047), (-0.0, 0.0, -0.0, 1.0)))
ob_character.location = (0.0, 0.04066, 1.256)
ob_character.scale = (0.571, 0.571, 0.571)
_vg = ob_character.vertex_groups.new(name='hip')
for _i, _w in zip([2, 3, 4, 6, 8, 10, 12, 13, 22, 24, 26, 27, 111, 112, 115, 116, 117, 121, 122, 126, 162, 163, 164, 175, 176], [0.0, 0.0, 0.5, 0.5, 0.5, 0.5, 0.0, 0.0, 0.5, 0.5, 0.0, 0.0, 1.0, 1.0, 1.0, 1.0, 0.0, 0.0, 0.0, 0.0, 0.5, 0.5, 0.5, 1.0, 1.0]): _vg.add([_i], _w, 'REPLACE')
_vg = ob_character.vertex_groups.new(name='spine')
_vg.add([0, 1, 2, 3, 4, 6, 8, 10, 12, 13, 14, 15, 20, 21, 22, 24, 26, 27, 121, 122, 125, 126, 162, 163, 164, 234, 248, 265, 266, 272, 273, 276, 277], 1.0, 'REPLACE')
_vg = ob_character.vertex_groups.new(name='spine.001')
for _i, _w in zip([0, 1, 2, 3, 9, 11, 13, 14, 15, 16, 17, 18, 19, 20, 21, 27, 28, 29, 30, 32, 121, 123, 125, 126, 127, 234, 248, 263, 264, 265, 266, 267, 268, 269, 270, 271, 272, 273, 274, 275, 276, 277, 278, 279, 280, 281, 282, 283, 284, 285, 286, 287, 288, 289, 290, 311, 313, 349, 350, 351, 352], [0.0, 0.0, 0.0, 0.0, 0.5, 0.5, 0.0, 0.0, 0.0, 0.5, 0.5, 0.5, 0.5, 0.0, 0.0, 0.0, 0.5, 0.5, 1.0, 1.0, 0.0, 0.5, 0.0, 0.0, 0.5, 0.0, 0.0, 0.5, 0.5, 0.0, 0.0, 0.5, 0.5, 1.0, 1.0, 0.5, 0.0, 0.0, 0.5, 0.5, 0.0, 0.0, 0.5, 0.5, 1.0, 1.0, 0.5, 0.5, 1.0, 0.5, 1.0, 0.5, 0.5, 0.5, 0.5, 1.0, 1.0, 0.75, 0.75, 0.75, 0.75]): _vg.add([_i], _w, 'REPLACE')
_vg = ob_character.vertex_groups.new(name='shoulder.L')
for _i, _w in zip([5, 7, 31, 33, 40, 41, 42, 43, 120, 129, 132, 133, 280, 281, 283, 289, 290, 305, 306, 307, 308, 309, 310, 312, 314, 319, 320, 351, 352, 359, 360], [0.5, 0.5, 0.5, 0.5, 0.25, 0.25, 0.5, 0.5, 0.5, 0.5, 0.25, 0.5, 0.25, 0.25, 0.75, 0.75, 0.75, 0.0, 0.0, 0.0, 0.0, 0.0, 0.0, 0.5, 0.5, 0.375, 0.375, 0.5, 0.5, 0.0, 0.0]): _vg.add([_i], _w, 'REPLACE')
_vg = ob_character.vertex_groups.new(name='upper_arm.L')
for _i, _w in zip([5, 7, 40, 41, 42, 43, 44, 45, 46, 47, 54, 55, 56, 57, 120, 132, 133, 138, 139, 140, 146, 305, 306, 307, 308, 309, 310, 312, 314, 319, 320, 325, 328, 330, 333, 359, 360], [0.25, 0.25, 1.0, 1.0, 1.0, 1.0, 0.5, 0.5, 0.5, 0.5, 0.75, 0.75, 0.75, 0.75, 0.25, 1.0, 1.0, 0.75, 0.5, 0.75, 0.5, 1.0, 1.0, 1.0, 1.0, 0.875, 1.0, 0.25, 0.25, 1.0, 1.0, 0.75, 0.5, 0.75, 0.5, 1.0, 1.0]): _vg.add([_i], _w, 'REPLACE')
_vg = ob_character.vertex_groups.new(name='forearm.L')
for _i, _w in zip([44, 45, 46, 47, 50, 51, 52, 53, 58, 59, 60, 61, 136, 137, 139, 141, 142, 146, 177, 178, 179, 180, 323, 324, 326, 327, 328, 333, 337, 338], [0.5, 0.5, 0.5, 0.5, 1.0, 1.0, 1.0, 1.0, 0.75, 0.75, 0.75, 0.75, 1.0, 1.0, 0.5, 0.75, 0.75, 0.5, 0.5, 0.5, 0.5, 0.5, 1.0, 1.0, 0.75, 0.75, 0.5, 0.5, 0.5, 0.5]): _vg.add([_i], _w, 'REPLACE')
_vg = ob_character.vertex_groups.new(name='hand.L')
for _i, _w in zip([177, 178, 179, 180, 181, 182, 183, 184, 185, 186, 187, 188, 291, 292, 293, 294, 337, 338, 339, 340, 341, 342, 353, 354], [0.5, 0.5, 0.5, 0.5, 1.0, 1.0, 1.0, 1.0, 1.0, 1.0, 1.0, 1.0, 1.0, 1.0, 1.0, 1.0, 0.5, 0.5, 1.0, 1.0, 1.0, 1.0, 1.0, 1.0]): _vg.add([_i], _w, 'REPLACE')
_vg = ob_character.vertex_groups.new(name='shoulder.R')
for _i, _w in zip([23, 25, 34, 35, 36, 37, 38, 39, 124, 128, 130, 131, 269, 270, 271, 285, 287, 299, 300, 301, 302, 303, 304, 315, 316, 317, 318, 349, 350, 357, 358], [0.5, 0.5, 0.5, 0.5, 0.5, 0.5, 0.25, 0.25, 0.5, 0.5, 0.5, 0.25, 0.25, 0.25, 0.75, 0.75, 0.75, 0.0, 0.0, 0.0, 0.0, 0.0, 0.0, 0.5, 0.5, 0.375, 0.375, 0.5, 0.5, 0.0, 0.0]): _vg.add([_i], _w, 'REPLACE')
_vg = ob_character.vertex_groups.new(name='upper_arm.R')
for _i, _w in zip([23, 25, 34, 36, 37, 38, 39, 48, 49, 62, 63, 68, 69, 70, 71, 124, 128, 130, 131, 134, 135, 145, 147, 269, 285, 299, 300, 301, 302, 303, 304, 315, 317, 318, 321, 322, 329, 334, 349, 357, 358], [0.25, 0.25, 0.25, 1.0, 1.0, 1.0, 1.0, 0.5, 0.5, 0.5, 0.5, 0.75, 0.75, 0.75, 0.75, 0.25, 0.0, 1.0, 1.0, 0.5, 0.5, 0.75, 0.75, 0.0, 0.0, 1.0, 1.0, 1.0, 1.0, 1.0, 1.0, 0.25, 1.0, 1.0, 0.5, 0.5, 0.75, 0.75, 0.0, 1.0, 1.0]): _vg.add([_i], _w, 'REPLACE')
_vg = ob_character.vertex_groups.new(name='forearm.R')
for _i, _w in zip([48, 49, 62, 63, 64, 65, 66, 67, 72, 73, 74, 75, 134, 135, 143, 144, 148, 149, 201, 202, 203, 204, 321, 322, 331, 332, 335, 336, 343, 344], [0.5, 0.5, 0.5, 0.5, 1.0, 1.0, 1.0, 1.0, 0.75, 0.75, 0.75, 0.75, 0.5, 0.5, 1.0, 1.0, 0.75, 0.75, 0.5, 0.5, 0.5, 0.5, 0.5, 0.5, 1.0, 1.0, 0.75, 0.75, 0.5, 0.5]): _vg.add([_i], _w, 'REPLACE')
_vg = ob_character.vertex_groups.new(name='hand.R')
for _i, _w in zip([201, 202, 203, 204, 205, 206, 207, 208, 209, 210, 211, 212, 295, 296, 297, 298, 343, 344, 345, 346, 347, 348, 355, 356], [0.5, 0.5, 0.5, 0.5, 1.0, 1.0, 1.0, 1.0, 1.0, 1.0, 1.0, 1.0, 1.0, 1.0, 0.75, 1.0, 0.5, 0.5, 1.0, 1.0, 1.0, 1.0, 0.875, 1.0]): _vg.add([_i], _w, 'REPLACE')
_vg = ob_character.vertex_groups.new(name='neck')
for _i, _w in zip([9, 11, 228, 233, 236, 245, 249, 255, 256, 257, 258, 259, 260, 261, 262, 263, 264, 274, 275, 282, 288], [1.0, 1.0, 0.0, 0.0, 0.0, 0.0, 0.0, 0.25, 0.0, 0.0, 0.25, 0.25, 0.0, 0.0, 0.0, 1.0, 1.0, 1.0, 1.0, 1.0, 1.0]): _vg.add([_i], _w, 'REPLACE')
_vg = ob_character.vertex_groups.new(name='head')
for _i, _w in zip([225, 226, 227, 228, 229, 230, 231, 232, 233, 235, 236, 237, 238, 239, 240, 241, 242, 243, 244, 245, 246, 247, 249, 250, 251, 252, 253, 254, 255, 256, 257, 258, 259, 260, 261, 262], [1.0, 1.0, 1.0, 1.0, 1.0, 1.0, 1.0, 1.0, 1.0, 1.0, 1.0, 1.0, 1.0, 1.0, 1.0, 1.0, 1.0, 1.0, 1.0, 1.0, 1.0, 1.0, 1.0, 1.0, 1.0, 1.0, 1.0, 1.0, 0.5, 1.0, 1.0, 0.5, 0.5, 1.0, 0.5, 0.5]): _vg.add([_i], _w, 'REPLACE')
_vg = ob_character.vertex_groups.new(name='thigh.L')
for _i, _w in zip([2, 3, 4, 6, 12, 13, 14, 80, 81, 82, 83, 90, 91, 92, 93, 114, 115, 116, 117, 118, 119, 121, 122, 151, 154, 160, 161, 162, 166, 167, 170, 176, 276], [0.0, 0.0, 0.25, 0.25, 0.0, 0.0, 0.0, 1.0, 1.0, 1.0, 1.0, 1.0, 1.0, 1.0, 1.0, 1.0, 1.0, 1.0, 1.0, 0.5, 0.5, 0.0, 0.0, 1.0, 1.0, 1.0, 0.5, 0.25, 0.5, 1.0, 1.0, 1.0, 0.0]): _vg.add([_i], _w, 'REPLACE')
_vg = ob_character.vertex_groups.new(name='shin.L')
for _i, _w in zip([76, 79, 84, 85, 86, 87, 88, 89, 118, 119, 152, 153, 161, 166, 168, 169, 190, 192, 194, 196], [1.0, 1.0, 1.0, 1.0, 1.0, 1.0, 1.0, 1.0, 0.5, 0.5, 1.0, 1.0, 0.5, 0.5, 1.0, 1.0, 0.25, 0.5, 0.25, 0.5]): _vg.add([_i], _w, 'REPLACE')
_vg = ob_character.vertex_groups.new(name='foot.L')
for _i, _w in zip([189, 190, 191, 193, 194, 195, 197, 198, 199, 200], [1.0, 0.5, 1.0, 1.0, 0.5, 1.0, 1.0, 1.0, 1.0, 1.0]): _vg.add([_i], _w, 'REPLACE')
_vg = ob_character.vertex_groups.new(name='thigh.R')
for _i, _w in zip([20, 21, 22, 24, 26, 27, 77, 78, 96, 97, 98, 99, 106, 107, 108, 109, 110, 111, 112, 113, 125, 126, 150, 155, 158, 159, 164, 165, 171, 174, 175], [0.0, 0.0, 0.25, 0.25, 0.0, 0.0, 0.5, 0.5, 1.0, 1.0, 1.0, 1.0, 1.0, 1.0, 1.0, 1.0, 1.0, 1.0, 1.0, 1.0, 0.0, 0.0, 0.5, 1.0, 1.0, 1.0, 0.25, 0.5, 1.0, 1.0, 1.0]): _vg.add([_i], _w, 'REPLACE')
_vg = ob_character.vertex_groups.new(name='shin.R')
for _i, _w in zip([77, 78, 94, 95, 100, 101, 102, 103, 104, 105, 150, 156, 157, 165, 172, 173, 214, 216, 218, 220], [0.5, 0.5, 1.0, 1.0, 1.0, 1.0, 1.0, 1.0, 1.0, 1.0, 0.5, 1.0, 1.0, 0.5, 1.0, 1.0, 0.25, 0.5, 0.25, 0.5]): _vg.add([_i], _w, 'REPLACE')
_vg = ob_character.vertex_groups.new(name='foot.R')
for _i, _w in zip([213, 214, 215, 217, 218, 219, 221, 222, 223, 224], [1.0, 0.5, 1.0, 1.0, 0.5, 1.0, 1.0, 1.0, 1.0, 1.0]): _vg.add([_i], _w, 'REPLACE')
_vg = ob_character.vertex_groups.new(name='hip.R')
for _i, _w in zip([12, 13, 114, 117, 122, 160, 276, 277], [0.5, 0.5, 0.75, 0.75, 0.5, 0.75, 0.25, 0.25]): _vg.add([_i], _w, 'REPLACE')
_vg = ob_character.vertex_groups.new(name='hip.L')
for _i, _w in zip([26, 27, 110, 113, 125, 126, 159, 265, 266], [0.5, 0.5, 0.75, 0.75, 0.0, 0.5, 0.75, 0.5, 0.25]): _vg.add([_i], _w, 'REPLACE')
_m = ob_character.modifiers.new('Armature', 'ARMATURE')
_m = ob_character.modifiers.new('Armature.001', 'ARMATURE')
_m.object = ob_metarig
ob_metarig.location = (0.00159, 0.02733, 0.008653)
ob_metarig.scale = (0.8267, 0.8267, 0.8267)
ob_metarig.show_in_front = True
ob_hat.parent = ob_metarig
ob_hat.matrix_parent_inverse = Matrix(((1.21, -0.0, 0.0, -0.001923), (-0.0, 1.21, -0.0, -0.03306), (0.0, -0.0, 1.21, -0.01047), (-0.0, 0.0, -0.0, 1.0)))
ob_hat.location = (0.0, 0.025, 1.52)
_vg = ob_hat.vertex_groups.new(name='hip')
_vg = ob_hat.vertex_groups.new(name='spine')
_vg = ob_hat.vertex_groups.new(name='spine.001')
_vg = ob_hat.vertex_groups.new(name='shoulder.L')
_vg = ob_hat.vertex_groups.new(name='upper_arm.L')
_vg = ob_hat.vertex_groups.new(name='forearm.L')
_vg = ob_hat.vertex_groups.new(name='hand.L')
_vg = ob_hat.vertex_groups.new(name='shoulder.R')
_vg = ob_hat.vertex_groups.new(name='upper_arm.R')
_vg = ob_hat.vertex_groups.new(name='forearm.R')
_vg = ob_hat.vertex_groups.new(name='hand.R')
_vg = ob_hat.vertex_groups.new(name='neck')
_vg = ob_hat.vertex_groups.new(name='head')
_vg.add([0, 1, 2, 3, 4, 5, 6, 7, 8, 9, 10, 11, 12, 13, 14, 15, 16, 17, 18, 19, 20, 21, 22, 23, 24], 1.0, 'REPLACE')
_vg = ob_hat.vertex_groups.new(name='thigh.L')
_vg = ob_hat.vertex_groups.new(name='shin.L')
_vg = ob_hat.vertex_groups.new(name='foot.L')
_vg = ob_hat.vertex_groups.new(name='thigh.R')
_vg = ob_hat.vertex_groups.new(name='shin.R')
_vg = ob_hat.vertex_groups.new(name='foot.R')
_vg = ob_hat.vertex_groups.new(name='hip.R')
_vg = ob_hat.vertex_groups.new(name='hip.L')
_m = ob_hat.modifiers.new('Armature', 'ARMATURE')
_m.object = ob_metarig
ob_gun.parent = ob_metarig
ob_gun.matrix_parent_inverse = Matrix(((1.21, -0.0, 0.0, -0.001923), (-0.0, 1.21, -0.0, -0.03306), (0.0, -0.0, 1.21, -0.01047), (-0.0, 0.0, -0.0, 1.0)))
ob_gun.location = (-0.58, -0.0459, 0.9044)
ob_gun.rotation_euler = (1.571, 2.356, -0.0)
_vg = ob_gun.vertex_groups.new(name='hip')
_vg = ob_gun.vertex_groups.new(name='spine')
_vg = ob_gun.vertex_groups.new(name='spine.001')
_vg = ob_gun.vertex_groups.new(name='shoulder.L')
_vg = ob_gun.vertex_groups.new(name='upper_arm.L')
_vg = ob_gun.vertex_groups.new(name='forearm.L')
_vg = ob_gun.vertex_groups.new(name='hand.L')
_vg = ob_gun.vertex_groups.new(name='shoulder.R')
_vg = ob_gun.vertex_groups.new(name='upper_arm.R')
_vg = ob_gun.vertex_groups.new(name='forearm.R')
_vg = ob_gun.vertex_groups.new(name='hand.R')
_vg = ob_gun.vertex_groups.new(name='neck')
_vg = ob_gun.vertex_groups.new(name='head')
_vg = ob_gun.vertex_groups.new(name='thigh.L')
_vg = ob_gun.vertex_groups.new(name='shin.L')
_vg = ob_gun.vertex_groups.new(name='foot.L')
_vg = ob_gun.vertex_groups.new(name='thigh.R')
_vg = ob_gun.vertex_groups.new(name='shin.R')
_vg = ob_gun.vertex_groups.new(name='foot.R')
_vg = ob_gun.vertex_groups.new(name='hip.R')
_vg = ob_gun.vertex_groups.new(name='hip.L')
_vg = ob_gun.vertex_groups.new(name='gun')
for _i, _w in zip([0, 1, 2, 3, 4, 5, 6, 7, 8, 9, 10, 11, 12, 13, 14, 15, 16, 17, 18, 19, 20, 21, 22, 23, 24, 25, 26, 27, 28, 29, 30, 31, 32, 33, 34, 35, 36, 37, 38, 39, 40, 41, 42, 43, 44, 45, 46, 47, 48, 49, 50, 51, 52, 53, 54, 55, 56, 57, 58, 59, 60, 61, 62, 63, 64, 65, 66, 67, 68, 69, 70, 71, 72, 73, 74, 75, 76, 77, 78, 79, 80, 81, 82, 83, 84, 85, 86, 87, 88, 89, 90, 91, 92, 93, 94, 95, 96, 97, 98, 99, 100, 101, 102, 103, 104, 105, 106, 107, 108, 109, 110, 111, 112, 113, 114, 115, 116, 117, 118, 119, 120, 121, 122, 123, 124, 125, 126, 127, 128, 129, 130, 131, 132, 133, 134, 135, 136, 137, 138, 139, 140, 141, 142, 143, 144, 145, 146, 147, 148, 149, 150, 151, 152, 153, 154, 155, 156, 157, 158, 159, 160, 161, 162, 163, 164, 165, 166, 167, 168, 169, 170, 171, 172, 173, 174, 175, 176, 177, 178, 179, 180, 181, 182, 183, 184, 185, 186, 187, 188, 189], [1.0, 1.0, 1.0, 1.0, 1.0, 1.0, 1.0, 1.0, 1.0, 1.0, 1.0, 1.0, 1.0, 1.0, 1.0, 1.0, 1.0, 1.0, 1.0, 1.0, 0.9999, 0.9999, 1.0, 1.0, 1.0, 1.0, 1.0, 1.0, 1.0, 1.0, 1.0, 0.9993, 1.0, 1.0, 1.0, 1.0, 1.0, 1.0, 1.0, 1.0, 1.0, 1.0, 1.0, 1.0, 0.9999, 0.9998, 0.9999, 0.9998, 0.9998, 0.9998, 0.9998, 0.9998, 0.9975, 0.9973, 0.9975, 0.9973, 0.9973, 0.9969, 0.9972, 0.9969, 0.9839, 0.9828, 0.9838, 0.9827, 0.9824, 0.9818, 0.9824, 0.9817, 1.0, 1.0, 1.0, 1.0, 1.0, 1.0, 1.0, 1.0, 1.0, 1.0, 1.0, 1.0, 1.0, 1.0, 0.9999, 0.9999, 1.0, 1.0, 0.9999, 0.9999, 1.0, 1.0, 0.9993, 0.9999, 0.999, 0.9961, 1.0, 1.0, 1.0, 1.0, 1.0, 1.0, 1.0, 1.0, 1.0, 1.0, 1.0, 1.0, 1.0, 1.0, 1.0, 1.0, 1.0, 1.0, 1.0, 1.0, 1.0, 1.0, 1.0, 1.0, 1.0, 1.0, 1.0, 1.0, 1.0, 1.0, 1.0, 0.9999, 1.0, 0.9999, 1.0, 1.0, 1.0, 1.0, 1.0, 1.0, 1.0, 1.0, 1.0, 0.9998, 1.0, 1.0, 1.0, 1.0, 0.9978, 1.0, 1.0, 1.0, 1.0, 1.0, 1.0, 0.9999, 0.9997, 0.9998, 0.9998, 0.9974, 0.9972, 0.9972, 0.9968, 0.9836, 0.9826, 0.9823, 0.9816, 1.0, 1.0, 1.0, 1.0, 1.0, 1.0, 1.0, 0.9999, 0.9998, 0.9998, 0.9972, 0.9991, 0.9997, 1.0, 1.0, 1.0, 1.0, 1.0, 1.0, 1.0, 1.0, 1.0, 1.0, 1.0, 1.0, 1.0, 1.0, 1.0, 0.9999]): _vg.add([_i], _w, 'REPLACE')
_m = ob_gun.modifiers.new('Armature', 'ARMATURE')
_m.object = ob_metarig

# ---- collection membership
col_collection.objects.link(ob_character)
col_collection.objects.link(ob_metarig)
col_collection.objects.link(ob_hat)
col_collection.objects.link(ob_gun)

# ---- scene / render settings (as saved in the file)
scene.frame_start = 1; scene.frame_end = 11; scene.frame_set(6)
scene.render.engine = 'BLENDER_EEVEE_NEXT'
scene.cycles.sampling_pattern = 'TABULATED_SOBOL'
scene.eevee.ray_tracing_options.trace_max_roughness = 0.0
bpy.context.view_layer.update()

# ---- added for rendering (the .blend has no active camera and no usable light): camera, sun
cam_auto = bpy.data.cameras.new('AutoCamera')
cam_auto.lens = 50.0
cam_auto.sensor_width = 36.0
cam_auto.clip_end = 1000.0
ob_auto_camera = bpy.data.objects.new('AutoCamera', cam_auto)
scene.collection.objects.link(ob_auto_camera)
ob_auto_camera.location = (1.7446, -2.27565, 2.24773)
ob_auto_camera.rotation_euler = (1.09748, -7.21219e-08, 0.694738)
scene.camera = ob_auto_camera
light_auto_sun = bpy.data.lights.new('AutoSun', 'SUN')
light_auto_sun.energy = 3.0
light_auto_sun.angle = 0.0523599
ob_auto_sun = bpy.data.objects.new('AutoSun', light_auto_sun)
scene.collection.objects.link(ob_auto_sun)
ob_auto_sun.rotation_euler = (0.872665, 0.174533, 0.523599)
bpy.context.view_layer.update()
